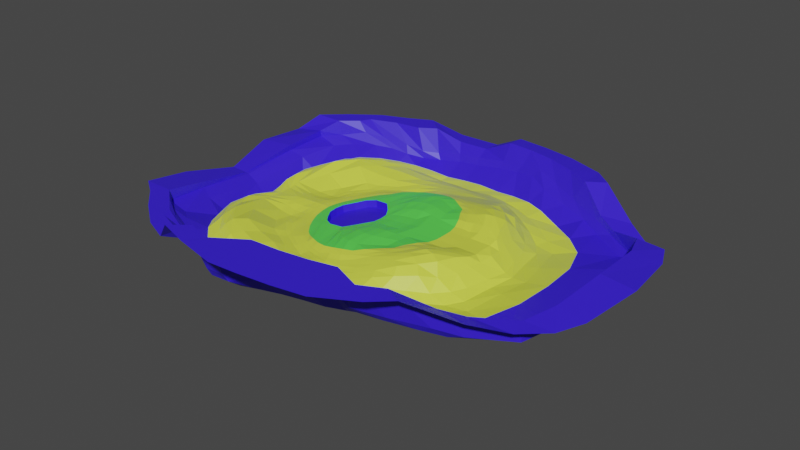 # Source: Crescent_Island.blend  (saved by Blender 2.92.15; exported with 4.5.12 LTS)
import bpy
from mathutils import Matrix  # noqa: F401  (used for matrix-valued properties, if any)

bpy.ops.wm.read_factory_settings(use_empty=True)
scene = bpy.context.scene
scene.name = 'Scene'

# ---- collections
col_collection = bpy.data.collections.new('Collection'); scene.collection.children.link(col_collection)

# ---- materials (node trees are filled in below, after node groups)
mat_grass = bpy.data.materials.new('grass')
mat_grass.use_transparent_shadow = False
mat_sand = bpy.data.materials.new('sand')
mat_sand.use_transparent_shadow = False
mat_rock = bpy.data.materials.new('rock')
mat_rock.use_transparent_shadow = False

# ---- material node trees
mat_grass.use_nodes = True; mat_grass.node_tree.nodes.clear()
_N = mat_grass.node_tree.nodes; _L = mat_grass.node_tree.links
n0 = _N.new('ShaderNodeBsdfPrincipled'); n0.name = 'Principled BSDF'; n0.location = (10, 300)
n0.distribution = 'GGX'
n0.subsurface_method = 'BURLEY'
n0.inputs[0].default_value = (0.1083, 0.8, 0.08766, 1.0)
n0.inputs[3].default_value = 1.45
n0.inputs[27].default_value = (0.0, 0.0, 0.0, 1.0)
n0.inputs[28].default_value = 1.0
n1 = _N.new('ShaderNodeOutputMaterial'); n1.name = 'Material Output'; n1.location = (300, 300)
_L.new(n0.outputs[0], n1.inputs[0])
n1.is_active_output = True
mat_sand.use_nodes = True; mat_sand.node_tree.nodes.clear()
_N = mat_sand.node_tree.nodes; _L = mat_sand.node_tree.links
n0 = _N.new('ShaderNodeBsdfPrincipled'); n0.name = 'Principled BSDF'; n0.location = (10, 300)
n0.distribution = 'GGX'
n0.subsurface_method = 'BURLEY'
n0.inputs[0].default_value = (0.6968, 0.8, 0.06964, 1.0)
n0.inputs[3].default_value = 1.45
n0.inputs[27].default_value = (0.0, 0.0, 0.0, 1.0)
n0.inputs[28].default_value = 1.0
n1 = _N.new('ShaderNodeOutputMaterial'); n1.name = 'Material Output'; n1.location = (300, 300)
_L.new(n0.outputs[0], n1.inputs[0])
n1.is_active_output = True
mat_rock.use_nodes = True; mat_rock.node_tree.nodes.clear()
_N = mat_rock.node_tree.nodes; _L = mat_rock.node_tree.links
n0 = _N.new('ShaderNodeBsdfPrincipled'); n0.name = 'Principled BSDF'; n0.location = (10, 300)
n0.distribution = 'GGX'
n0.subsurface_method = 'BURLEY'
n0.inputs[0].default_value = (0.0379, 0.01383, 0.8, 1.0)
n0.inputs[3].default_value = 1.45
n0.inputs[27].default_value = (0.0, 0.0, 0.0, 1.0)
n0.inputs[28].default_value = 1.0
n1 = _N.new('ShaderNodeOutputMaterial'); n1.name = 'Material Output'; n1.location = (300, 300)
_L.new(n0.outputs[0], n1.inputs[0])
n1.is_active_output = True

# ---- world
world_world = bpy.data.worlds.new('World'); scene.world = world_world
world_world.use_nodes = True; world_world.node_tree.nodes.clear()
_N = world_world.node_tree.nodes; _L = world_world.node_tree.links
n0 = _N.new('ShaderNodeOutputWorld'); n0.name = 'World Output'; n0.location = (300, 300)
n1 = _N.new('ShaderNodeBackground'); n1.name = 'Background'; n1.location = (10, 300)
n1.inputs[0].default_value = (0.05088, 0.05088, 0.05088, 1.0)
_L.new(n1.outputs[0], n0.inputs[0])
n0.is_active_output = True
world_world.color = (0.05088, 0.05088, 0.05088)
world_world.use_sun_shadow = False
world_world.sun_shadow_jitter_overblur = 0.0

# ---- meshes
me_cube_001 = bpy.data.meshes.new('Cube.001')
me_cube_001.from_pydata([(52.95, -4.378, 1.816), (113.5, -181.2, -14.86), (54.91, -114.8, -16.89), (117.3, 30.93, -20.38), (42.7, -124.7, -18.18), (31.16, -131.5, -18.69), (21.03, -136.0, -18.75), (11.03, -138.3, -18.32), (31.05, 103.0, -17.35), (69.03, 93.37, -21.76), (85.63, 76.86, -20.66), (102.1, 56.12, -19.44), (10.61, 12.81, -0.6554), (20.7, 10.73, -0.2937), (31.36, 7.185, 2.375), (44.15, -0.4141, 2.367), (99.41, -198.8, -13.6), (79.91, -215.5, -20.5), (62.28, -231.2, -25.02), (46.28, -232.8, -30.05), (60.13, -14.29, 0.7288), (69.32, -26.42, -0.4507), (75.61, -36.61, -2.975), (77.12, -47.99, -4.573), (77.65, -59.84, -6.719), (77.38, -71.73, -8.957), (73.89, -83.78, -10.95), (68.1, -95.9, -12.69), (60.62, -107.8, -16.1), (127.3, 11.27, -21.02), (133.1, -8.275, -21.03), (136.6, -30.41, -21.23), (138.1, -56.72, -24.36), (144.2, -80.42, -27.39), (145.1, -103.3, -28.76), (140.0, -121.8, -24.0), (133.3, -142.1, -20.85), (124.1, -162.4, -15.94), (10.34, -132.5, -16.8), (9.726, -127.3, -15.99), (8.995, -67.63, -8.112), (10.41, -62.27, -6.702), (12.36, -53.76, -5.245), (13.53, -43.62, -4.053), (13.32, -31.52, -2.696), (13.43, -20.37, -0.6611), (12.73, -6.713, -0.6568), (20.2, -128.1, -16.48), (20.52, -120.5, -15.18), (19.25, -74.11, -8.585), (20.99, -66.47, -7.257), (25.14, -57.14, -3.815), (27.76, -46.46, -1.541), (27.94, -35.03, -0.1419), (26.72, -23.51, -0.5005), (24.46, -11.0, -0.4428), (28.49, -120.6, -15.37), (29.83, -112.8, -13.41), (29.07, -82.9, -10.17), (32.14, -73.05, -7.106), (40.01, -61.28, -2.882), (44.11, -49.66, -1.117), (44.31, -38.41, -0.105), (41.73, -27.49, 0.1528), (37.3, -13.11, 0.2788), (36.11, -113.3, -13.76), (35.39, -103.3, -12.14), (34.47, -88.14, -11.06), (45.15, -77.83, -7.35), (58.1, -63.66, -4.109), (63.84, -51.94, -2.163), (63.63, -41.14, -2.005), (59.44, -30.25, -1.35), (50.3, -14.88, -0.5788), (132.9, 37.3, -17.0), (96.09, -179.0, -7.112), (83.78, -170.1, -8.991), (70.86, -147.7, -18.31), (63.4, -138.5, -20.6), (60.45, -132.6, -20.71), (58.12, -126.1, -19.4), (56.76, -120.7, -17.9), (130.1, -180.2, -17.89), (88.76, 38.41, -12.53), (75.85, 43.1, -0.8316), (68.16, 35.5, 5.297), (62.88, 27.05, 8.014), (58.94, 18.03, 7.228), (56.38, 9.047, 4.926), (54.5, 1.851, 4.007), (113.8, -197.4, -16.08), (74.78, 55.64, -15.19), (62.22, 54.22, -4.769), (53.82, 47.37, 6.011), (49.01, 37.64, 9.028), (46.48, 28.47, 9.301), (44.56, 18.56, 6.373), (43.63, 9.629, 4.78), (94.28, -214.2, -21.27), (59.59, 67.48, -15.96), (43.31, 62.52, -5.876), (34.33, 53.84, 4.537), (31.48, 45.21, 5.334), (31.41, 36.63, 5.55), (31.03, 26.2, 4.49), (30.86, 16.79, 3.15), (72.99, -227.3, -27.93), (45.31, 74.91, -15.55), (27.47, 65.32, -4.727), (21.65, 59.36, 1.731), (20.82, 47.83, 2.389), (20.97, 38.92, 2.609), (20.72, 28.65, -0.1082), (21.65, 19.2, -0.188), (57.03, -232.3, -33.31), (21.42, 80.75, -14.76), (14.52, 67.3, -4.688), (11.03, 59.38, -0.4071), (10.85, 47.01, -0.3611), (11.16, 36.98, -0.5175), (10.62, 28.87, -0.6547), (10.38, 19.58, -0.6551), (41.26, 129.4, -13.21), (23.84, -224.8, -20.23), (12.96, -208.7, -21.64), (9.438, -184.1, -20.42), (11.16, -174.3, -20.36), (12.0, -164.7, -20.26), (11.47, -153.9, -19.05), (10.94, -145.6, -18.41), (79.32, 114.7, -17.25), (36.36, -221.0, -16.47), (20.14, -208.7, -20.69), (18.37, -182.1, -21.96), (20.68, -167.3, -22.73), (21.37, -158.5, -22.2), (22.11, -149.4, -20.3), (22.61, -142.1, -19.25), (100.9, 92.36, -18.32), (54.05, -212.9, -15.18), (26.19, -208.6, -19.28), (29.46, -179.3, -23.51), (30.64, -163.8, -24.17), (30.75, -155.3, -22.86), (30.66, -146.5, -20.64), (30.58, -139.3, -19.4), (118.3, 66.93, -20.09), (74.7, -199.2, -8.257), (57.45, -190.8, -15.09), (50.24, -166.0, -22.53), (47.88, -153.4, -21.54), (45.94, -146.1, -21.13), (43.97, -138.1, -20.32), (43.1, -131.6, -19.19), (141.7, 16.29, -17.19), (102.9, -156.2, -11.15), (89.18, -147.7, -13.97), (76.32, -135.8, -19.85), (70.2, -128.5, -20.79), (67.93, -123.5, -19.99), (65.45, -117.7, -18.51), (63.49, -113.0, -17.03), (145.9, -6.961, -20.0), (109.9, -133.3, -13.61), (93.15, -125.3, -16.38), (87.01, -116.1, -19.29), (81.26, -110.2, -19.72), (78.29, -106.7, -19.15), (75.1, -102.8, -17.83), (72.35, -99.45, -16.15), (147.7, -29.56, -21.8), (116.0, -108.4, -18.37), (104.4, -100.8, -18.05), (96.68, -94.73, -18.65), (91.15, -90.91, -19.75), (87.69, -89.2, -18.67), (83.28, -87.24, -17.15), (79.57, -85.5, -15.17), (151.8, -54.97, -22.9), (120.5, -85.08, -18.62), (110.5, -77.95, -17.11), (102.7, -73.92, -16.28), (97.09, -71.78, -15.72), (92.31, -71.7, -15.32), (88.47, -71.77, -15.12), (84.31, -71.65, -13.64), (154.8, -79.37, -25.89), (121.9, -62.91, -17.13), (112.8, -55.65, -15.0), (105.3, -53.11, -13.89), (99.66, -52.98, -13.27), (94.72, -54.17, -12.36), (89.67, -56.01, -11.26), (84.35, -57.89, -9.289), (158.5, -103.6, -28.88), (119.6, -39.65, -15.32), (111.1, -33.3, -12.63), (105.2, -31.24, -12.0), (100.8, -33.17, -11.46), (95.72, -36.47, -9.88), (89.56, -40.61, -8.679), (83.88, -44.3, -6.301), (154.5, -123.9, -25.37), (115.8, -16.74, -13.29), (107.3, -10.82, -10.23), (99.47, -12.39, -7.673), (93.76, -16.32, -6.226), (88.88, -21.35, -5.768), (84.19, -26.71, -5.172), (80.33, -31.68, -3.952), (149.0, -142.5, -22.55), (110.3, 6.022, -10.1), (98.93, 7.457, -5.45), (90.71, 4.279, -2.71), (84.71, -1.333, -1.546), (80.18, -7.528, -0.9988), (76.42, -13.86, -0.9501), (73.06, -20.09, -0.9835), (140.7, -160.4, -19.69), (100.8, 21.27, -10.92), (88.42, 24.79, -2.323), (80.12, 21.52, 3.352), (74.52, 13.79, 3.94), (70.53, 5.83, 3.83), (67.34, -1.807, 2.708), (64.39, -8.635, 1.752), (144.5, 57.51, -8.622), (148.0, -177.2, -10.54), (139.7, -195.1, -8.746), (124.1, -216.1, -8.081), (111.6, -234.4, -10.89), (70.07, -244.8, -14.07), (56.48, 165.8, -7.28), (95.03, 151.1, -15.46), (121.0, 111.1, -15.52), (133.5, 88.16, -11.35), (155.7, 25.52, -4.673), (152.3, 2.401, 0.07139), (156.8, -20.48, -3.666), (158.9, -44.82, -6.907), (159.7, -74.72, -11.92), (175.9, -99.67, -15.06), (172.8, -125.6, -19.19), (164.7, -143.1, -19.0), (152.9, -158.1, -13.77), (121.6, -2.953, -17.12), (129.0, -48.44, -19.47), (131.9, -71.51, -21.37), (131.9, -94.08, -21.9), (128.3, -116.4, -19.7), (124.2, -140.9, -15.17), (115.6, -161.7, -10.55), (106.0, -180.9, -10.14), (56.11, -227.5, -19.52), (25.83, 87.84, -19.29), (125.9, -24.72, -17.47), (73.87, 71.19, -22.06), (88.07, 54.3, -19.59), (102.6, 34.39, -18.38), (115.4, 15.38, -18.62), (92.49, -199.6, -11.42), (58.33, 82.05, -21.01), (72.29, -215.0, -15.48), (42.14, -231.7, -23.31), (148.4, 66.32, -0.9721), (150.8, -190.9, -1.659), (141.7, -211.3, 2.055), (125.6, -235.2, -2.041), (112.5, -255.3, -4.459), (64.66, -258.1, -7.577), (61.97, 179.9, -6.373), (94.12, 167.2, -10.96), (119.4, 127.3, -9.903), (132.0, 102.6, -5.062), (161.1, 36.87, 3.04), (155.0, 10.21, 7.797), (160.0, -16.15, 3.885), (162.8, -42.36, 0.8848), (163.8, -75.42, -4.537), (179.5, -102.7, -7.411), (175.1, -129.8, -12.28), (164.7, -144.8, -10.78), (157.1, -162.6, -4.602), (154.4, 74.21, 32.91), (153.4, -213.8, 7.333), (141.8, -220.3, 7.382), (125.9, -239.5, 7.309), (112.3, -256.0, 7.245), (64.54, -258.2, -1.317), (61.85, 179.7, 14.95), (94.0, 168.0, 10.44), (119.0, 130.2, 11.22), (131.7, 107.4, 15.96), (167.0, 49.09, 32.98), (154.2, 18.27, 33.04), (160.8, -10.88, 33.01), (164.8, -41.15, 32.91), (166.7, -74.92, 32.8), (189.6, -109.8, 32.71), (180.9, -137.0, 32.62), (169.0, -155.1, 7.114), (164.5, -183.8, 7.315), (9.667, -126.4, -23.8), (8.851, -66.62, -15.62), (20.48, -119.5, -22.96), (19.29, -73.07, -16.36), (29.82, -111.8, -21.19), (29.11, -81.86, -17.94), (35.4, -102.3, -19.91), (34.51, -87.1, -18.84), (165.2, 93.66, 33.43), (157.8, -231.9, 7.017), (148.6, -244.5, 6.965), (125.9, -269.7, 6.96), (111.7, -290.5, 6.889), (58.1, -294.7, -2.401), (64.53, 209.9, 10.75), (92.25, 197.5, 9.65), (114.3, 172.2, 9.091), (136.5, 139.6, 15.91), (184.1, 72.63, 33.22), (207.0, 31.38, 33.25), (213.1, -3.882, 33.26), (217.0, -40.21, 33.21), (219.1, -72.94, 33.16), (208.2, -121.0, 33.08), (197.3, -156.3, 33.08), (183.8, -182.9, 7.018), (171.8, -212.5, 7.063), (-52.95, -4.378, 1.816), (-113.5, -181.2, -14.86), (-54.91, -114.8, -16.89), (-117.3, 30.93, -20.38), (-42.7, -124.7, -18.18), (-31.16, -131.5, -18.69), (-21.03, -136.0, -18.75), (-11.03, -138.3, -18.32), (0.0, -139.1, -17.82), (0.0, 108.3, -17.42), (-31.05, 103.0, -17.35), (-69.03, 93.37, -21.76), (-85.63, 76.86, -20.66), (-102.1, 56.12, -19.44), (0.0, 12.96, -0.656), (-10.61, 12.81, -0.6554), (-20.7, 10.73, -0.2937), (-31.36, 7.185, 2.375), (-44.15, -0.4141, 2.367), (-99.41, -198.8, -13.6), (-79.91, -215.5, -20.5), (-62.28, -231.2, -25.02), (-46.28, -232.8, -30.05), (0.0, -228.0, -35.74), (-60.13, -14.29, 0.7288), (-69.32, -26.42, -0.4507), (-75.61, -36.61, -2.975), (-77.12, -47.99, -4.573), (-77.65, -59.84, -6.719), (-77.38, -71.73, -8.957), (-73.89, -83.78, -10.95), (-68.1, -95.9, -12.69), (-60.62, -107.8, -16.1), (-127.3, 11.27, -21.02), (-133.1, -8.275, -21.03), (-136.6, -30.41, -21.23), (-138.1, -56.72, -24.36), (-144.2, -80.42, -27.39), (-145.1, -103.3, -28.76), (-140.0, -121.8, -24.0), (-133.3, -142.1, -20.85), (-124.1, -162.4, -15.94), (0.0, -134.4, -16.7), (0.0, -128.2, -15.88), (0.0, -66.59, -7.992), (0.0, -60.58, -6.803), (0.0, -51.46, -5.235), (0.0, -40.92, -4.263), (0.0, -29.51, -2.978), (0.0, -17.35, -0.6616), (0.0, -5.002, -0.6573), (-10.34, -132.5, -16.8), (-9.726, -127.3, -15.99), (-8.995, -67.63, -8.112), (-10.41, -62.27, -6.702), (-12.36, -53.76, -5.245), (-13.53, -43.62, -4.053), (-13.32, -31.52, -2.696), (-13.43, -20.37, -0.6611), (-12.73, -6.713, -0.6568), (-20.2, -128.1, -16.48), (-20.52, -120.5, -15.18), (-19.25, -74.11, -8.585), (-20.99, -66.47, -7.257), (-25.14, -57.14, -3.815), (-27.76, -46.46, -1.541), (-27.94, -35.03, -0.1419), (-26.72, -23.51, -0.5005), (-24.46, -11.0, -0.4428), (-28.49, -120.6, -15.37), (-29.83, -112.8, -13.41), (-29.07, -82.9, -10.17), (-32.14, -73.05, -7.106), (-40.01, -61.28, -2.882), (-44.11, -49.66, -1.117), (-44.31, -38.41, -0.105), (-41.73, -27.49, 0.1528), (-37.3, -13.11, 0.2788), (-36.11, -113.3, -13.76), (-35.39, -103.3, -12.14), (-34.47, -88.14, -11.06), (-45.15, -77.83, -7.35), (-58.1, -63.66, -4.109), (-63.84, -51.94, -2.163), (-63.63, -41.14, -2.005), (-59.44, -30.25, -1.35), (-50.3, -14.88, -0.5788), (-132.9, 37.3, -17.0), (-96.09, -179.0, -7.112), (-83.78, -170.1, -8.991), (-70.86, -147.7, -18.31), (-63.4, -138.5, -20.6), (-60.45, -132.6, -20.71), (-58.12, -126.1, -19.4), (-56.76, -120.7, -17.9), (-130.1, -180.2, -17.89), (-88.76, 38.41, -12.53), (-75.85, 43.1, -0.8316), (-68.16, 35.5, 5.297), (-62.88, 27.05, 8.014), (-58.94, 18.03, 7.228), (-56.38, 9.047, 4.926), (-54.5, 1.851, 4.007), (-113.8, -197.4, -16.08), (-74.78, 55.64, -15.19), (-62.22, 54.22, -4.769), (-53.82, 47.37, 6.011), (-49.01, 37.64, 9.028), (-46.48, 28.47, 9.301), (-44.56, 18.56, 6.373), (-43.63, 9.629, 4.78), (-94.28, -214.2, -21.27), (-59.59, 67.48, -15.96), (-43.31, 62.52, -5.876), (-34.33, 53.84, 4.537), (-31.48, 45.21, 5.334), (-31.41, 36.63, 5.55), (-31.03, 26.2, 4.49), (-30.86, 16.79, 3.15), (-72.99, -227.3, -27.93), (-45.31, 74.91, -15.55), (-27.47, 65.32, -4.727), (-21.65, 59.36, 1.731), (-20.82, 47.83, 2.389), (-20.97, 38.92, 2.609), (-20.72, 28.65, -0.1082), (-21.65, 19.2, -0.188), (-57.03, -232.3, -33.31), (-21.42, 80.75, -14.76), (-14.52, 67.3, -4.688), (-11.03, 59.38, -0.4071), (-10.85, 47.01, -0.3611), (-11.16, 36.98, -0.5175), (-10.62, 28.87, -0.6547), (-10.38, 19.58, -0.6551), (0.0, -228.1, -41.66), (0.0, 85.55, -15.53), (0.0, 68.7, -3.226), (0.0, 58.67, -0.4711), (0.0, 45.66, -0.4545), (0.0, 36.41, -0.5241), (0.0, 27.93, -0.5245), (0.0, 19.84, -0.5252), (0.0, 132.6, -12.05), (0.0, -219.1, -24.32), (0.0, -208.6, -22.01), (-1.993e-07, -183.9, -19.47), (-3.391e-07, -173.7, -18.83), (-3.391e-07, -166.3, -18.48), (-3.391e-07, -155.7, -17.9), (0.0, -147.8, -17.65), (-41.26, 129.4, -13.21), (-23.84, -224.8, -20.23), (-12.96, -208.7, -21.64), (-9.438, -184.1, -20.42), (-11.16, -174.3, -20.36), (-12.0, -164.7, -20.26), (-11.47, -153.9, -19.05), (-10.94, -145.6, -18.41), (-79.32, 114.7, -17.25), (-36.36, -221.0, -16.47), (-20.14, -208.7, -20.69), (-18.37, -182.1, -21.96), (-20.68, -167.3, -22.73), (-21.37, -158.5, -22.2), (-22.11, -149.4, -20.3), (-22.61, -142.1, -19.25), (-100.9, 92.36, -18.32), (-54.05, -212.9, -15.18), (-26.19, -208.6, -19.28), (-29.46, -179.3, -23.51), (-30.64, -163.8, -24.17), (-30.75, -155.3, -22.86), (-30.66, -146.5, -20.64), (-30.58, -139.3, -19.4), (-118.3, 66.93, -20.09), (-74.7, -199.2, -8.257), (-57.45, -190.8, -15.09), (-50.24, -166.0, -22.53), (-47.88, -153.4, -21.54), (-45.94, -146.1, -21.13), (-43.97, -138.1, -20.32), (-43.1, -131.6, -19.19), (-141.7, 16.29, -17.19), (-102.9, -156.2, -11.15), (-89.18, -147.7, -13.97), (-76.32, -135.8, -19.85), (-70.2, -128.5, -20.79), (-67.93, -123.5, -19.99), (-65.45, -117.7, -18.51), (-63.49, -113.0, -17.03), (-148.3, -6.961, -20.0), (-109.9, -133.3, -13.61), (-93.15, -125.3, -16.38), (-87.01, -116.1, -19.29), (-81.26, -110.2, -19.72), (-78.29, -106.7, -19.15), (-75.1, -102.8, -17.83), (-72.35, -99.45, -16.15), (-150.1, -29.56, -21.8), (-116.0, -108.4, -18.37), (-104.4, -100.8, -18.05), (-96.68, -94.73, -18.65), (-91.15, -90.91, -19.75), (-87.69, -89.2, -18.67), (-83.28, -87.24, -17.15), (-79.57, -85.5, -15.17), (-154.2, -54.97, -22.9), (-120.5, -85.08, -18.62), (-110.5, -77.95, -17.11), (-102.7, -73.92, -16.28), (-97.09, -71.78, -15.72), (-92.31, -71.7, -15.32), (-88.47, -71.77, -15.12), (-84.31, -71.65, -13.64), (-157.2, -79.37, -25.89), (-121.9, -62.91, -17.13), (-112.8, -55.65, -15.0), (-105.3, -53.11, -13.89), (-99.66, -52.98, -13.27), (-94.72, -54.17, -12.36), (-89.67, -56.01, -11.26), (-84.35, -57.89, -9.289), (-158.5, -103.6, -28.88), (-119.6, -39.65, -15.32), (-111.1, -33.3, -12.63), (-105.2, -31.24, -12.0), (-100.8, -33.17, -11.46), (-95.72, -36.47, -9.88), (-89.56, -40.61, -8.679), (-83.88, -44.3, -6.301), (-154.5, -123.9, -25.37), (-115.8, -16.74, -13.29), (-107.3, -10.82, -10.23), (-99.47, -12.39, -7.673), (-93.76, -16.32, -6.226), (-88.88, -21.35, -5.768), (-84.19, -26.71, -5.172), (-80.33, -31.68, -3.952), (-149.0, -142.5, -22.55), (-110.3, 6.022, -10.1), (-98.93, 7.457, -5.45), (-90.71, 4.279, -2.71), (-84.71, -1.333, -1.546), (-80.18, -7.528, -0.9988), (-76.42, -13.86, -0.9501), (-73.06, -20.09, -0.9835), (-140.7, -160.4, -19.69), (-100.8, 21.27, -10.92), (-88.42, 24.79, -2.323), (-80.12, 21.52, 3.352), (-74.52, 13.79, 3.94), (-70.53, 5.83, 3.83), (-67.34, -1.807, 2.708), (-64.39, -8.635, 1.752), (-144.5, 57.51, -8.622), (-148.0, -177.2, -10.54), (-139.7, -195.1, -8.746), (-124.1, -216.1, -8.081), (-111.6, -234.4, -10.89), (-70.07, -244.8, -14.07), (0.0, -246.8, -22.43), (0.0, 168.4, -6.568), (-56.48, 165.8, -7.28), (-95.03, 151.1, -15.46), (-121.0, 111.1, -15.52), (-133.5, 88.16, -11.35), (-155.7, 25.52, -4.673), (-167.9, 2.401, 0.07139), (-172.4, -20.48, -3.666), (-174.5, -44.82, -6.907), (-175.3, -74.72, -11.92), (-175.9, -99.67, -15.06), (-172.8, -125.6, -19.19), (-164.7, -143.1, -19.0), (-152.9, -158.1, -13.77), (-121.6, -2.953, -17.12), (-129.0, -48.44, -19.47), (-131.9, -71.51, -21.37), (-131.9, -94.08, -21.9), (-128.3, -116.4, -19.7), (-124.2, -140.9, -15.17), (-115.6, -161.7, -10.55), (-106.0, -180.9, -10.14), (-56.11, -227.5, -19.52), (0.0, -225.4, -28.22), (-25.83, 87.84, -19.29), (-125.9, -24.72, -17.47), (-73.87, 71.19, -22.06), (-88.07, 54.3, -19.59), (-102.6, 34.39, -18.38), (-115.4, 15.38, -18.62), (-92.49, -199.6, -11.42), (0.0, 93.32, -17.85), (-58.33, 82.05, -21.01), (-72.29, -215.0, -15.48), (-42.14, -231.7, -23.31), (-148.4, 66.32, -0.9721), (-150.8, -190.9, -1.659), (-141.7, -211.3, 2.055), (-125.6, -235.2, -2.041), (-112.5, -255.3, -4.459), (-64.66, -258.1, -7.577), (0.0, -259.3, -14.9), (0.0, 183.6, -2.785), (-61.97, 179.9, -6.373), (-94.12, 167.2, -10.96), (-119.4, 127.3, -9.903), (-132.0, 102.6, -5.062), (-161.1, 36.87, 3.04), (-170.6, 10.21, 7.797), (-175.6, -16.15, 3.885), (-178.4, -42.36, 0.8848), (-179.4, -75.42, -4.537), (-179.5, -102.7, -7.411), (-175.1, -129.8, -12.28), (-164.7, -144.8, -10.78), (-157.1, -162.6, -4.602), (-154.4, 74.21, 19.49), (-153.4, -213.8, 14.19), (-141.8, -220.3, 14.21), (-125.9, -239.5, 14.19), (-112.3, -256.0, 1.807), (-64.54, -258.2, -1.317), (0.0, -263.3, -14.35), (0.0, 183.5, 19.16), (-61.85, 179.7, 14.95), (-94.0, 168.0, 10.44), (-119.0, 130.2, -4.299), (-131.7, 107.4, 0.4489), (-167.0, 49.09, 20.05), (-177.9, 18.27, 20.63), (-184.5, -10.88, 20.37), (-188.5, -41.15, 19.51), (-190.4, -74.92, 2.766), (-189.6, -109.8, 2.329), (-180.9, -137.0, 14.08), (-169.0, -155.1, 14.12), (-164.5, -183.8, 14.19), (0.0, -127.2, -23.71), (0.0, -65.77, -15.57), (-9.667, -126.4, -23.8), (-8.851, -66.62, -15.62), (-20.48, -119.5, -22.96), (-19.29, -73.07, -16.36), (-29.82, -111.8, -21.19), (-29.11, -81.86, -17.94), (-35.4, -102.3, -19.91), (-34.51, -87.1, -18.84), (-165.2, 93.66, 20.21), (-157.9, -231.9, 14.15), (-148.7, -244.5, 14.14), (-126.0, -269.7, 14.14), (-111.8, -290.5, -4.322), (-58.14, -294.7, -2.401), (-0.02185, -283.5, -13.62), (-0.02185, 219.3, 15.49), (-64.58, 209.9, 10.75), (-92.3, 197.5, 9.65), (-114.4, 172.2, -6.785), (-136.6, 139.6, 0.03219), (-184.1, 72.63, 18.42), (-197.4, 31.38, 18.69), (-203.5, -3.882, 18.73), (-207.4, -40.21, 18.35), (-209.5, -72.94, 2.09), (-208.3, -121.0, 1.671), (-197.3, -156.3, 14.1), (-183.8, -182.9, 14.15), (-171.8, -212.5, 14.17)], [], [(146, 11, 3, 74), (218, 37, 1, 82), (73, 20, 0, 15), (379, 46, 12, 343), (46, 55, 13, 12), (55, 64, 14, 13), (64, 73, 15, 14), (82, 1, 16, 90), (90, 16, 17, 98), (98, 17, 18, 106), (106, 18, 19, 114), (114, 19, 352, 464), (472, 338, 8, 122), (122, 8, 9, 130), (130, 9, 10, 138), (138, 10, 11, 146), (5, 4, 65, 56), (56, 65, 66, 57), (58, 49, 305, 307), (58, 67, 68, 59), (59, 68, 69, 60), (60, 69, 70, 61), (61, 70, 71, 62), (62, 71, 72, 63), (63, 72, 73, 64), (6, 5, 56, 47), (47, 56, 57, 48), (48, 57, 306, 304), (49, 58, 59, 50), (50, 59, 60, 51), (51, 60, 61, 52), (52, 61, 62, 53), (53, 62, 63, 54), (54, 63, 64, 55), (7, 6, 47, 38), (38, 47, 48, 39), (66, 67, 309, 308), (40, 49, 50, 41), (41, 50, 51, 42), (42, 51, 52, 43), (43, 52, 53, 44), (44, 53, 54, 45), (45, 54, 55, 46), (337, 7, 38, 371), (371, 38, 39, 372), (49, 40, 303, 305), (373, 40, 41, 374), (374, 41, 42, 375), (375, 42, 43, 376), (376, 43, 44, 377), (377, 44, 45, 378), (378, 45, 46, 379), (4, 2, 28, 65), (65, 28, 27, 66), (66, 27, 26, 67), (67, 26, 25, 68), (68, 25, 24, 69), (69, 24, 23, 70), (70, 23, 22, 71), (71, 22, 21, 72), (72, 21, 20, 73), (74, 3, 29, 154), (154, 29, 30, 162), (162, 30, 31, 170), (170, 31, 32, 178), (178, 32, 33, 186), (186, 33, 34, 194), (194, 34, 35, 202), (202, 35, 36, 210), (210, 36, 37, 218), (21, 217, 225, 20), (217, 216, 224, 225), (216, 215, 223, 224), (215, 214, 222, 223), (214, 213, 221, 222), (213, 212, 220, 221), (212, 211, 219, 220), (245, 30, 29, 259), (22, 209, 217, 21), (209, 208, 216, 217), (208, 207, 215, 216), (207, 206, 214, 215), (206, 205, 213, 214), (205, 204, 212, 213), (204, 203, 211, 212), (255, 31, 30, 245), (23, 201, 209, 22), (201, 200, 208, 209), (200, 199, 207, 208), (199, 198, 206, 207), (198, 197, 205, 206), (197, 196, 204, 205), (196, 195, 203, 204), (246, 32, 31, 255), (24, 193, 201, 23), (193, 192, 200, 201), (192, 191, 199, 200), (191, 190, 198, 199), (190, 189, 197, 198), (189, 188, 196, 197), (188, 187, 195, 196), (247, 33, 32, 246), (25, 185, 193, 24), (185, 184, 192, 193), (184, 183, 191, 192), (183, 182, 190, 191), (182, 181, 189, 190), (181, 180, 188, 189), (180, 179, 187, 188), (248, 34, 33, 247), (26, 177, 185, 25), (177, 176, 184, 185), (176, 175, 183, 184), (175, 174, 182, 183), (174, 173, 181, 182), (173, 172, 180, 181), (172, 171, 179, 180), (249, 35, 34, 248), (27, 169, 177, 26), (169, 168, 176, 177), (168, 167, 175, 176), (167, 166, 174, 175), (166, 165, 173, 174), (165, 164, 172, 173), (164, 163, 171, 172), (250, 36, 35, 249), (28, 161, 169, 27), (161, 160, 168, 169), (160, 159, 167, 168), (159, 158, 166, 167), (158, 157, 165, 166), (157, 156, 164, 165), (156, 155, 163, 164), (251, 37, 36, 250), (2, 81, 161, 28), (81, 80, 160, 161), (80, 79, 159, 160), (79, 78, 158, 159), (78, 77, 157, 158), (77, 76, 156, 157), (76, 75, 155, 156), (252, 1, 37, 251), (5, 145, 153, 4), (145, 144, 152, 153), (144, 143, 151, 152), (143, 142, 150, 151), (142, 141, 149, 150), (141, 140, 148, 149), (140, 139, 147, 148), (262, 17, 16, 260), (6, 137, 145, 5), (137, 136, 144, 145), (136, 135, 143, 144), (135, 134, 142, 143), (134, 133, 141, 142), (133, 132, 140, 141), (132, 131, 139, 140), (253, 18, 17, 262), (7, 129, 137, 6), (129, 128, 136, 137), (128, 127, 135, 136), (127, 126, 134, 135), (126, 125, 133, 134), (125, 124, 132, 133), (124, 123, 131, 132), (263, 19, 18, 253), (337, 479, 129, 7), (479, 478, 128, 129), (478, 477, 127, 128), (477, 476, 126, 127), (476, 475, 125, 126), (475, 474, 124, 125), (474, 473, 123, 124), (614, 352, 19, 263), (12, 121, 471, 343), (121, 120, 470, 471), (120, 119, 469, 470), (119, 118, 468, 469), (118, 117, 467, 468), (117, 116, 466, 467), (116, 115, 465, 466), (254, 8, 338, 622), (13, 113, 121, 12), (113, 112, 120, 121), (112, 111, 119, 120), (111, 110, 118, 119), (110, 109, 117, 118), (109, 108, 116, 117), (108, 107, 115, 116), (261, 9, 8, 254), (14, 105, 113, 13), (105, 104, 112, 113), (104, 103, 111, 112), (103, 102, 110, 111), (102, 101, 109, 110), (101, 100, 108, 109), (100, 99, 107, 108), (256, 10, 9, 261), (15, 97, 105, 14), (97, 96, 104, 105), (96, 95, 103, 104), (95, 94, 102, 103), (94, 93, 101, 102), (93, 92, 100, 101), (92, 91, 99, 100), (257, 11, 10, 256), (0, 89, 97, 15), (89, 88, 96, 97), (88, 87, 95, 96), (87, 86, 94, 95), (86, 85, 93, 94), (85, 84, 92, 93), (84, 83, 91, 92), (258, 3, 11, 257), (20, 225, 89, 0), (225, 224, 88, 89), (224, 223, 87, 88), (223, 222, 86, 87), (222, 221, 85, 86), (221, 220, 84, 85), (220, 219, 83, 84), (259, 29, 3, 258), (4, 153, 81, 2), (153, 152, 80, 81), (152, 151, 79, 80), (151, 150, 78, 79), (150, 149, 77, 78), (149, 148, 76, 77), (148, 147, 75, 76), (260, 16, 1, 252), (138, 146, 235, 234), (146, 74, 226, 235), (178, 186, 240, 239), (98, 106, 230, 229), (130, 138, 234, 233), (170, 178, 239, 238), (122, 130, 233, 232), (210, 218, 244, 243), (90, 98, 229, 228), (202, 210, 243, 242), (162, 170, 238, 237), (472, 122, 232, 591), (82, 90, 228, 227), (194, 202, 242, 241), (154, 162, 237, 236), (114, 464, 590, 231), (218, 82, 227, 244), (186, 194, 241, 240), (74, 154, 236, 226), (106, 114, 231, 230), (147, 260, 252, 75), (219, 259, 258, 83), (83, 258, 257, 91), (91, 257, 256, 99), (99, 256, 261, 107), (107, 261, 254, 115), (115, 254, 622, 465), (473, 614, 263, 123), (123, 263, 253, 131), (131, 253, 262, 139), (139, 262, 260, 147), (75, 252, 251, 155), (155, 251, 250, 163), (163, 250, 249, 171), (171, 249, 248, 179), (179, 248, 247, 187), (187, 247, 246, 195), (195, 246, 255, 203), (203, 255, 245, 211), (211, 245, 259, 219), (227, 228, 266, 265), (233, 234, 272, 271), (240, 241, 279, 278), (244, 227, 265, 282), (232, 233, 271, 270), (239, 240, 278, 277), (235, 226, 264, 273), (591, 232, 270, 633), (238, 239, 277, 276), (231, 590, 632, 269), (237, 238, 276, 275), (230, 231, 269, 268), (236, 237, 275, 274), (243, 244, 282, 281), (229, 230, 268, 267), (226, 236, 274, 264), (242, 243, 281, 280), (228, 229, 267, 266), (234, 235, 273, 272), (241, 242, 280, 279), (272, 273, 292, 291), (279, 280, 299, 298), (265, 266, 285, 284), (271, 272, 291, 290), (278, 279, 298, 297), (282, 265, 284, 301), (270, 271, 290, 289), (277, 278, 297, 296), (273, 264, 283, 292), (633, 270, 289, 654), (276, 277, 296, 295), (269, 632, 653, 288), (275, 276, 295, 294), (268, 269, 288, 287), (274, 275, 294, 293), (281, 282, 301, 300), (267, 268, 287, 286), (264, 274, 293, 283), (280, 281, 300, 299), (266, 267, 286, 285), (306, 308, 309, 307), (304, 306, 307, 305), (302, 304, 305, 303), (668, 302, 303, 669), (372, 39, 302, 668), (57, 66, 308, 306), (40, 373, 669, 303), (67, 58, 307, 309), (39, 48, 304, 302), (299, 300, 327, 326), (285, 286, 313, 312), (291, 292, 319, 318), (298, 299, 326, 325), (284, 285, 312, 311), (290, 291, 318, 317), (297, 298, 325, 324), (301, 284, 311, 328), (289, 290, 317, 316), (296, 297, 324, 323), (292, 283, 310, 319), (654, 289, 316, 685), (295, 296, 323, 322), (288, 653, 684, 315), (294, 295, 322, 321), (287, 288, 315, 314), (293, 294, 321, 320), (300, 301, 328, 327), (286, 287, 314, 313), (283, 293, 320, 310), (504, 416, 332, 342), (576, 424, 330, 370), (415, 347, 329, 353), (379, 343, 344, 388), (388, 344, 345, 397), (397, 345, 346, 406), (406, 346, 347, 415), (424, 432, 348, 330), (432, 440, 349, 348), (440, 448, 350, 349), (448, 456, 351, 350), (456, 464, 352, 351), (472, 480, 339, 338), (480, 488, 340, 339), (488, 496, 341, 340), (496, 504, 342, 341), (334, 398, 407, 333), (398, 399, 408, 407), (400, 675, 673, 391), (400, 401, 410, 409), (401, 402, 411, 410), (402, 403, 412, 411), (403, 404, 413, 412), (404, 405, 414, 413), (405, 406, 415, 414), (335, 389, 398, 334), (389, 390, 399, 398), (390, 672, 674, 399), (391, 392, 401, 400), (392, 393, 402, 401), (393, 394, 403, 402), (394, 395, 404, 403), (395, 396, 405, 404), (396, 397, 406, 405), (336, 380, 389, 335), (380, 381, 390, 389), (408, 676, 677, 409), (382, 383, 392, 391), (383, 384, 393, 392), (384, 385, 394, 393), (385, 386, 395, 394), (386, 387, 396, 395), (387, 388, 397, 396), (337, 371, 380, 336), (371, 372, 381, 380), (391, 673, 671, 382), (373, 374, 383, 382), (374, 375, 384, 383), (375, 376, 385, 384), (376, 377, 386, 385), (377, 378, 387, 386), (378, 379, 388, 387), (333, 407, 361, 331), (407, 408, 360, 361), (408, 409, 359, 360), (409, 410, 358, 359), (410, 411, 357, 358), (411, 412, 356, 357), (412, 413, 355, 356), (413, 414, 354, 355), (414, 415, 353, 354), (416, 512, 362, 332), (512, 520, 363, 362), (520, 528, 364, 363), (528, 536, 365, 364), (536, 544, 366, 365), (544, 552, 367, 366), (552, 560, 368, 367), (560, 568, 369, 368), (568, 576, 370, 369), (354, 353, 583, 575), (575, 583, 582, 574), (574, 582, 581, 573), (573, 581, 580, 572), (572, 580, 579, 571), (571, 579, 578, 570), (570, 578, 577, 569), (605, 620, 362, 363), (355, 354, 575, 567), (567, 575, 574, 566), (566, 574, 573, 565), (565, 573, 572, 564), (564, 572, 571, 563), (563, 571, 570, 562), (562, 570, 569, 561), (616, 605, 363, 364), (356, 355, 567, 559), (559, 567, 566, 558), (558, 566, 565, 557), (557, 565, 564, 556), (556, 564, 563, 555), (555, 563, 562, 554), (554, 562, 561, 553), (606, 616, 364, 365), (357, 356, 559, 551), (551, 559, 558, 550), (550, 558, 557, 549), (549, 557, 556, 548), (548, 556, 555, 547), (547, 555, 554, 546), (546, 554, 553, 545), (607, 606, 365, 366), (358, 357, 551, 543), (543, 551, 550, 542), (542, 550, 549, 541), (541, 549, 548, 540), (540, 548, 547, 539), (539, 547, 546, 538), (538, 546, 545, 537), (608, 607, 366, 367), (359, 358, 543, 535), (535, 543, 542, 534), (534, 542, 541, 533), (533, 541, 540, 532), (532, 540, 539, 531), (531, 539, 538, 530), (530, 538, 537, 529), (609, 608, 367, 368), (360, 359, 535, 527), (527, 535, 534, 526), (526, 534, 533, 525), (525, 533, 532, 524), (524, 532, 531, 523), (523, 531, 530, 522), (522, 530, 529, 521), (610, 609, 368, 369), (361, 360, 527, 519), (519, 527, 526, 518), (518, 526, 525, 517), (517, 525, 524, 516), (516, 524, 523, 515), (515, 523, 522, 514), (514, 522, 521, 513), (611, 610, 369, 370), (331, 361, 519, 423), (423, 519, 518, 422), (422, 518, 517, 421), (421, 517, 516, 420), (420, 516, 515, 419), (419, 515, 514, 418), (418, 514, 513, 417), (612, 611, 370, 330), (334, 333, 511, 503), (503, 511, 510, 502), (502, 510, 509, 501), (501, 509, 508, 500), (500, 508, 507, 499), (499, 507, 506, 498), (498, 506, 505, 497), (624, 621, 348, 349), (335, 334, 503, 495), (495, 503, 502, 494), (494, 502, 501, 493), (493, 501, 500, 492), (492, 500, 499, 491), (491, 499, 498, 490), (490, 498, 497, 489), (613, 624, 349, 350), (336, 335, 495, 487), (487, 495, 494, 486), (486, 494, 493, 485), (485, 493, 492, 484), (484, 492, 491, 483), (483, 491, 490, 482), (482, 490, 489, 481), (625, 613, 350, 351), (337, 336, 487, 479), (479, 487, 486, 478), (478, 486, 485, 477), (477, 485, 484, 476), (476, 484, 483, 475), (475, 483, 482, 474), (474, 482, 481, 473), (614, 625, 351, 352), (344, 343, 471, 463), (463, 471, 470, 462), (462, 470, 469, 461), (461, 469, 468, 460), (460, 468, 467, 459), (459, 467, 466, 458), (458, 466, 465, 457), (615, 622, 338, 339), (345, 344, 463, 455), (455, 463, 462, 454), (454, 462, 461, 453), (453, 461, 460, 452), (452, 460, 459, 451), (451, 459, 458, 450), (450, 458, 457, 449), (623, 615, 339, 340), (346, 345, 455, 447), (447, 455, 454, 446), (446, 454, 453, 445), (445, 453, 452, 444), (444, 452, 451, 443), (443, 451, 450, 442), (442, 450, 449, 441), (617, 623, 340, 341), (347, 346, 447, 439), (439, 447, 446, 438), (438, 446, 445, 437), (437, 445, 444, 436), (436, 444, 443, 435), (435, 443, 442, 434), (434, 442, 441, 433), (618, 617, 341, 342), (329, 347, 439, 431), (431, 439, 438, 430), (430, 438, 437, 429), (429, 437, 436, 428), (428, 436, 435, 427), (427, 435, 434, 426), (426, 434, 433, 425), (619, 618, 342, 332), (353, 329, 431, 583), (583, 431, 430, 582), (582, 430, 429, 581), (581, 429, 428, 580), (580, 428, 427, 579), (579, 427, 426, 578), (578, 426, 425, 577), (620, 619, 332, 362), (333, 331, 423, 511), (511, 423, 422, 510), (510, 422, 421, 509), (509, 421, 420, 508), (508, 420, 419, 507), (507, 419, 418, 506), (506, 418, 417, 505), (621, 612, 330, 348), (496, 594, 595, 504), (504, 595, 584, 416), (536, 599, 600, 544), (440, 587, 588, 448), (488, 593, 594, 496), (528, 598, 599, 536), (480, 592, 593, 488), (568, 603, 604, 576), (432, 586, 587, 440), (560, 602, 603, 568), (520, 597, 598, 528), (472, 591, 592, 480), (424, 585, 586, 432), (552, 601, 602, 560), (512, 596, 597, 520), (456, 589, 590, 464), (576, 604, 585, 424), (544, 600, 601, 552), (416, 584, 596, 512), (448, 588, 589, 456), (505, 417, 612, 621), (577, 425, 619, 620), (425, 433, 618, 619), (433, 441, 617, 618), (441, 449, 623, 617), (449, 457, 615, 623), (457, 465, 622, 615), (473, 481, 625, 614), (481, 489, 613, 625), (489, 497, 624, 613), (497, 505, 621, 624), (417, 513, 611, 612), (513, 521, 610, 611), (521, 529, 609, 610), (529, 537, 608, 609), (537, 545, 607, 608), (545, 553, 606, 607), (553, 561, 616, 606), (561, 569, 605, 616), (569, 577, 620, 605), (585, 627, 628, 586), (593, 635, 636, 594), (600, 642, 643, 601), (604, 646, 627, 585), (592, 634, 635, 593), (599, 641, 642, 600), (595, 637, 626, 584), (591, 633, 634, 592), (598, 640, 641, 599), (589, 631, 632, 590), (597, 639, 640, 598), (588, 630, 631, 589), (596, 638, 639, 597), (603, 645, 646, 604), (587, 629, 630, 588), (584, 626, 638, 596), (602, 644, 645, 603), (586, 628, 629, 587), (594, 636, 637, 595), (601, 643, 644, 602), (636, 657, 658, 637), (643, 664, 665, 644), (627, 648, 649, 628), (635, 656, 657, 636), (642, 663, 664, 643), (646, 667, 648, 627), (634, 655, 656, 635), (641, 662, 663, 642), (637, 658, 647, 626), (633, 654, 655, 634), (640, 661, 662, 641), (631, 652, 653, 632), (639, 660, 661, 640), (630, 651, 652, 631), (638, 659, 660, 639), (645, 666, 667, 646), (629, 650, 651, 630), (626, 647, 659, 638), (644, 665, 666, 645), (628, 649, 650, 629), (674, 675, 677, 676), (672, 673, 675, 674), (670, 671, 673, 672), (668, 669, 671, 670), (372, 668, 670, 381), (399, 674, 676, 408), (382, 671, 669, 373), (409, 677, 675, 400), (381, 670, 672, 390), (665, 696, 697, 666), (649, 680, 681, 650), (657, 688, 689, 658), (664, 695, 696, 665), (648, 679, 680, 649), (656, 687, 688, 657), (663, 694, 695, 664), (667, 698, 679, 648), (655, 686, 687, 656), (662, 693, 694, 663), (658, 689, 678, 647), (654, 685, 686, 655), (661, 692, 693, 662), (652, 683, 684, 653), (660, 691, 692, 661), (651, 682, 683, 652), (659, 690, 691, 660), (666, 697, 698, 667), (650, 681, 682, 651), (647, 678, 690, 659)])
me_cube_001.polygons.foreach_set('material_index', [1, 1, 0, 0, 0, 0, 0, 1, 1, 1, 1, 1, 1, 1, 1, 1, 0, 0, 2, 0, 0, 0, 0, 0, 0, 0, 0, 2, 0, 0, 0, 0, 0, 0, 0, 0, 2, 0, 0, 0, 0, 0, 0, 0, 0, 2, 0, 0, 0, 0, 0, 0, 0, 0, 0, 0, 0, 0, 0, 0, 0, 1, 1, 1, 1, 1, 1, 1, 1, 1, 1, 1, 1, 1, 1, 1, 1, 1, 1, 1, 1, 1, 1, 1, 1, 1, 1, 1, 1, 1, 1, 1, 1, 1, 1, 1, 1, 1, 1, 1, 1, 1, 1, 1, 1, 1, 1, 1, 1, 1, 1, 1, 1, 1, 1, 1, 1, 1, 1, 1, 1, 1, 1, 1, 1, 1, 1, 1, 1, 1, 1, 1, 1, 1, 1, 1, 1, 1, 1, 1, 1, 1, 1, 1, 1, 1, 1, 1, 1, 1, 1, 1, 1, 1, 1, 1, 1, 1, 1, 1, 1, 1, 1, 1, 1, 1, 1, 1, 1, 1, 1, 1, 1, 1, 1, 1, 1, 1, 1, 1, 1, 1, 1, 1, 1, 1, 1, 1, 1, 1, 1, 1, 1, 1, 1, 1, 1, 1, 1, 1, 1, 1, 1, 1, 1, 1, 1, 1, 1, 1, 1, 1, 1, 1, 1, 1, 1, 1, 1, 1, 1, 1, 1, 1, 1, 1, 1, 1, 1, 1, 2, 2, 2, 2, 2, 2, 2, 2, 2, 2, 2, 2, 2, 2, 2, 2, 2, 2, 2, 2, 1, 1, 1, 1, 1, 1, 1, 1, 1, 1, 1, 1, 1, 1, 1, 1, 1, 1, 1, 1, 2, 2, 2, 2, 2, 2, 2, 2, 2, 2, 2, 2, 2, 2, 2, 2, 2, 2, 2, 2, 2, 2, 2, 2, 2, 2, 2, 2, 2, 2, 2, 2, 2, 2, 2, 2, 2, 2, 2, 2, 2, 2, 2, 2, 2, 2, 2, 2, 2, 2, 2, 2, 2, 2, 2, 2, 2, 2, 2, 2, 2, 2, 2, 2, 2, 2, 2, 2, 2, 1, 1, 0, 0, 0, 0, 0, 1, 1, 1, 1, 1, 1, 1, 1, 1, 0, 0, 2, 0, 0, 0, 0, 0, 0, 0, 0, 2, 0, 0, 0, 0, 0, 0, 0, 0, 2, 0, 0, 0, 0, 0, 0, 0, 0, 2, 0, 0, 0, 0, 0, 0, 0, 0, 0, 0, 0, 0, 0, 0, 0, 1, 1, 1, 1, 1, 1, 1, 1, 1, 1, 1, 1, 1, 1, 1, 1, 1, 1, 1, 1, 1, 1, 1, 1, 1, 1, 1, 1, 1, 1, 1, 1, 1, 1, 1, 1, 1, 1, 1, 1, 1, 1, 1, 1, 1, 1, 1, 1, 1, 1, 1, 1, 1, 1, 1, 1, 1, 1, 1, 1, 1, 1, 1, 1, 1, 1, 1, 1, 1, 1, 1, 1, 1, 1, 1, 1, 1, 1, 1, 1, 1, 1, 1, 1, 1, 1, 1, 1, 1, 1, 1, 1, 1, 1, 1, 1, 1, 1, 1, 1, 1, 1, 1, 1, 1, 1, 1, 1, 1, 1, 1, 1, 1, 1, 1, 1, 1, 1, 1, 1, 1, 1, 1, 1, 1, 1, 1, 1, 1, 1, 1, 1, 1, 1, 1, 1, 1, 1, 1, 1, 1, 1, 1, 1, 1, 1, 1, 1, 1, 1, 1, 1, 1, 1, 1, 1, 1, 1, 1, 1, 1, 1, 1, 1, 1, 1, 1, 1, 1, 2, 2, 2, 2, 2, 2, 2, 2, 2, 2, 2, 2, 2, 2, 2, 2, 2, 2, 2, 2, 1, 1, 1, 1, 1, 1, 1, 1, 1, 1, 1, 1, 1, 1, 1, 1, 1, 1, 1, 1, 2, 2, 2, 2, 2, 2, 2, 2, 2, 2, 2, 2, 2, 2, 2, 2, 2, 2, 2, 2, 2, 2, 2, 2, 2, 2, 2, 2, 2, 2, 2, 2, 2, 2, 2, 2, 2, 2, 2, 2, 2, 2, 2, 2, 2, 2, 2, 2, 2, 2, 2, 2, 2, 2, 2, 2, 2, 2, 2, 2, 2, 2, 2, 2, 2, 2, 2, 2, 2])
_uv = me_cube_001.uv_layers.new(name='UVMap')
_uv.uv.foreach_set('vector', [0.2346, 0.7254, 0.2041, 0.7149, 0.2561, 0.6651, 0.2877, 0.6774, 0.2967, 0.322, 0.2549, 0.3275, 0.2372, 0.2938, 0.2836, 0.2819, 0.09462, 0.5913, 0.1089, 0.5977, 0.09071, 0.617, 0.07423, 0.6278, 6.686e-05, 0.6187, 0.01878, 0.6175, 0.01596, 0.6536, 0.0004144, 0.6556, 0.01878, 0.6175, 0.04336, 0.6089, 0.03429, 0.648, 0.01596, 0.6536, 0.04336, 0.6089, 0.06716, 0.5982, 0.05293, 0.6404, 0.03429, 0.648, 0.06716, 0.5982, 0.09462, 0.5913, 0.07423, 0.6278, 0.05293, 0.6404, 0.2836, 0.2819, 0.2372, 0.2938, 0.1963, 0.2633, 0.223, 0.26, 0.223, 0.26, 0.1963, 0.2633, 0.1729, 0.24, 0.1939, 0.235, 0.1939, 0.235, 0.1729, 0.24, 0.1469, 0.216, 0.1691, 0.2119, 0.1691, 0.2119, 0.1469, 0.216, 0.1242, 0.2028, 0.1459, 0.1964, 0.1459, 0.1964, 0.1242, 0.2028, 0.04819, 0.1827, 0.05163, 0.1699, 0.06135, 0.8508, 0.05318, 0.8279, 0.1094, 0.8062, 0.1672, 0.7994, 0.1672, 0.7994, 0.1094, 0.8062, 0.1587, 0.7679, 0.1882, 0.7754, 0.1882, 0.7754, 0.1587, 0.7679, 0.1826, 0.7521, 0.2125, 0.7589, 0.2125, 0.7589, 0.1826, 0.7521, 0.2041, 0.7149, 0.2346, 0.7254, 0.07148, 0.3735, 0.09261, 0.3893, 0.07763, 0.4117, 0.06491, 0.3951, 0.06491, 0.3951, 0.07763, 0.4117, 0.07403, 0.432, 0.0657, 0.4114, 0.05869, 0.4742, 0.03946, 0.4907, 0.03166, 0.479, 0.04799, 0.4644, 0.05869, 0.4742, 0.06966, 0.4627, 0.08802, 0.4846, 0.0635, 0.4933, 0.0635, 0.4933, 0.08802, 0.4846, 0.1206, 0.5089, 0.08155, 0.5139, 0.08155, 0.5139, 0.1206, 0.5089, 0.1169, 0.5315, 0.09112, 0.5361, 0.09112, 0.5361, 0.1169, 0.5315, 0.1142, 0.5525, 0.08667, 0.5563, 0.08667, 0.5563, 0.1142, 0.5525, 0.1072, 0.5727, 0.08078, 0.5765, 0.08078, 0.5765, 0.1072, 0.5727, 0.09462, 0.5913, 0.06716, 0.5982, 0.05288, 0.3623, 0.07148, 0.3735, 0.06491, 0.3951, 0.05045, 0.3784, 0.05045, 0.3784, 0.06491, 0.3951, 0.0657, 0.4114, 0.05022, 0.3934, 0.05022, 0.3934, 0.0657, 0.4114, 0.05333, 0.4185, 0.03977, 0.4042, 0.03946, 0.4907, 0.05869, 0.4742, 0.0635, 0.4933, 0.03861, 0.5066, 0.03861, 0.5066, 0.0635, 0.4933, 0.08155, 0.5139, 0.05461, 0.5237, 0.05461, 0.5237, 0.08155, 0.5139, 0.09112, 0.5361, 0.06147, 0.5454, 0.06147, 0.5454, 0.09112, 0.5361, 0.08667, 0.5563, 0.05461, 0.5661, 0.05461, 0.5661, 0.08667, 0.5563, 0.08078, 0.5765, 0.04753, 0.5874, 0.04753, 0.5874, 0.08078, 0.5765, 0.06716, 0.5982, 0.04336, 0.6089, 0.03446, 0.3551, 0.05288, 0.3623, 0.05045, 0.3784, 0.03219, 0.367, 0.03219, 0.367, 0.05045, 0.3784, 0.05022, 0.3934, 0.02982, 0.3777, 0.07403, 0.432, 0.06966, 0.4627, 0.05604, 0.456, 0.05963, 0.4348, 0.0182, 0.5024, 0.03946, 0.4907, 0.03861, 0.5066, 0.0202, 0.5126, 0.0202, 0.5126, 0.03861, 0.5066, 0.05461, 0.5237, 0.02588, 0.5309, 0.02588, 0.5309, 0.05461, 0.5237, 0.06147, 0.5454, 0.02193, 0.5572, 0.02193, 0.5572, 0.06147, 0.5454, 0.05461, 0.5661, 0.02044, 0.576, 0.02044, 0.576, 0.05461, 0.5661, 0.04753, 0.5874, 0.02036, 0.5956, 0.02036, 0.5956, 0.04753, 0.5874, 0.04336, 0.6089, 0.01878, 0.6175, 0.01912, 0.3513, 0.03446, 0.3551, 0.03219, 0.367, 0.0177, 0.3609, 0.0177, 0.3609, 0.03219, 0.367, 0.02982, 0.3777, 0.0156, 0.373, 0.03946, 0.4907, 0.0182, 0.5024, 0.01342, 0.4881, 0.03166, 0.479, 0.003191, 0.5053, 0.0182, 0.5024, 0.0202, 0.5126, 0.003371, 0.5139, 0.003371, 0.5139, 0.0202, 0.5126, 0.02588, 0.5309, 0.002833, 0.5325, 0.002833, 0.5325, 0.02588, 0.5309, 0.02193, 0.5572, 0.00181, 0.5581, 0.00181, 0.5581, 0.02193, 0.5572, 0.02044, 0.576, 0.001082, 0.5768, 0.001082, 0.5768, 0.02044, 0.576, 0.02036, 0.5956, 0.0004571, 0.5967, 0.0004571, 0.5967, 0.02036, 0.5956, 0.01878, 0.6175, 6.686e-05, 0.6187, 0.09261, 0.3893, 0.1137, 0.4113, 0.1228, 0.426, 0.07763, 0.4117, 0.07763, 0.4117, 0.1228, 0.426, 0.1329, 0.45, 0.07403, 0.432, 0.07403, 0.432, 0.1329, 0.45, 0.1391, 0.4721, 0.06966, 0.4627, 0.06966, 0.4627, 0.1391, 0.4721, 0.1412, 0.4941, 0.08802, 0.4846, 0.08802, 0.4846, 0.1412, 0.4941, 0.1406, 0.5157, 0.1206, 0.5089, 0.1206, 0.5089, 0.1406, 0.5157, 0.1376, 0.5367, 0.1169, 0.5315, 0.1169, 0.5315, 0.1376, 0.5367, 0.1317, 0.5573, 0.1142, 0.5525, 0.1142, 0.5525, 0.1317, 0.5573, 0.1218, 0.5775, 0.1072, 0.5727, 0.1072, 0.5727, 0.1218, 0.5775, 0.1089, 0.5977, 0.09462, 0.5913, 0.2877, 0.6774, 0.2561, 0.6651, 0.2648, 0.6373, 0.3005, 0.6536, 0.3005, 0.6536, 0.2648, 0.6373, 0.2563, 0.5841, 0.3063, 0.608, 0.3063, 0.608, 0.2563, 0.5841, 0.2705, 0.5456, 0.2863, 0.5495, 0.2863, 0.5495, 0.2705, 0.5456, 0.278, 0.5086, 0.3165, 0.5248, 0.3165, 0.5248, 0.278, 0.5086, 0.2821, 0.4724, 0.3194, 0.4832, 0.3194, 0.4832, 0.2821, 0.4724, 0.2809, 0.4365, 0.3147, 0.4424, 0.3147, 0.4424, 0.2809, 0.4365, 0.277, 0.4008, 0.3088, 0.4026, 0.3088, 0.4026, 0.277, 0.4008, 0.2684, 0.3643, 0.3028, 0.3629, 0.3028, 0.3629, 0.2684, 0.3643, 0.2549, 0.3275, 0.2967, 0.322, 0.1218, 0.5775, 0.1295, 0.586, 0.1132, 0.6085, 0.1089, 0.5977, 0.1295, 0.586, 0.1386, 0.5947, 0.1164, 0.6194, 0.1132, 0.6085, 0.1386, 0.5947, 0.1436, 0.6035, 0.1182, 0.6306, 0.1164, 0.6194, 0.1436, 0.6035, 0.1474, 0.6105, 0.1194, 0.6392, 0.1182, 0.6306, 0.1474, 0.6105, 0.1542, 0.6209, 0.1226, 0.6512, 0.1194, 0.6392, 0.1542, 0.6209, 0.1658, 0.6345, 0.1497, 0.6613, 0.1226, 0.6512, 0.1658, 0.6345, 0.1927, 0.6114, 0.1865, 0.6442, 0.1497, 0.6613, 0.2336, 0.5818, 0.2563, 0.5841, 0.2648, 0.6373, 0.2312, 0.6336, 0.1317, 0.5573, 0.1408, 0.5634, 0.1295, 0.586, 0.1218, 0.5775, 0.1408, 0.5634, 0.1506, 0.5698, 0.1386, 0.5947, 0.1295, 0.586, 0.1506, 0.5698, 0.1574, 0.5762, 0.1436, 0.6035, 0.1386, 0.5947, 0.1574, 0.5762, 0.1625, 0.5812, 0.1474, 0.6105, 0.1436, 0.6035, 0.1625, 0.5812, 0.1713, 0.5883, 0.1542, 0.6209, 0.1474, 0.6105, 0.1713, 0.5883, 0.1826, 0.6028, 0.1658, 0.6345, 0.1542, 0.6209, 0.1826, 0.6028, 0.2129, 0.5753, 0.1927, 0.6114, 0.1658, 0.6345, 0.2497, 0.5449, 0.2705, 0.5456, 0.2563, 0.5841, 0.2336, 0.5818, 0.1376, 0.5367, 0.1475, 0.5404, 0.1408, 0.5634, 0.1317, 0.5573, 0.1475, 0.5404, 0.1574, 0.5438, 0.1506, 0.5698, 0.1408, 0.5634, 0.1574, 0.5438, 0.1649, 0.5475, 0.1574, 0.5762, 0.1506, 0.5698, 0.1649, 0.5475, 0.1708, 0.5503, 0.1625, 0.5812, 0.1574, 0.5762, 0.1708, 0.5503, 0.1807, 0.5544, 0.1713, 0.5883, 0.1625, 0.5812, 0.1807, 0.5544, 0.1943, 0.5626, 0.1826, 0.6028, 0.1713, 0.5883, 0.1943, 0.5626, 0.2236, 0.5374, 0.2129, 0.5753, 0.1826, 0.6028, 0.2584, 0.5087, 0.278, 0.5086, 0.2705, 0.5456, 0.2497, 0.5449, 0.1406, 0.5157, 0.1507, 0.5168, 0.1475, 0.5404, 0.1376, 0.5367, 0.1507, 0.5168, 0.1604, 0.5171, 0.1574, 0.5438, 0.1475, 0.5404, 0.1604, 0.5171, 0.1683, 0.5181, 0.1649, 0.5475, 0.1574, 0.5438, 0.1683, 0.5181, 0.1745, 0.5187, 0.1708, 0.5503, 0.1649, 0.5475, 0.1745, 0.5187, 0.1848, 0.5196, 0.1807, 0.5544, 0.1708, 0.5503, 0.1848, 0.5196, 0.1993, 0.5211, 0.1943, 0.5626, 0.1807, 0.5544, 0.1993, 0.5211, 0.2279, 0.4993, 0.2236, 0.5374, 0.1943, 0.5626, 0.2629, 0.4732, 0.2821, 0.4724, 0.278, 0.5086, 0.2584, 0.5087, 0.1412, 0.4941, 0.1539, 0.4918, 0.1507, 0.5168, 0.1406, 0.5157, 0.1539, 0.4918, 0.1608, 0.4901, 0.1604, 0.5171, 0.1507, 0.5168, 0.1608, 0.4901, 0.1684, 0.4883, 0.1683, 0.5181, 0.1604, 0.5171, 0.1684, 0.4883, 0.1743, 0.4866, 0.1745, 0.5187, 0.1683, 0.5181, 0.1743, 0.4866, 0.1843, 0.4843, 0.1848, 0.5196, 0.1745, 0.5187, 0.1843, 0.4843, 0.1981, 0.4791, 0.1993, 0.5211, 0.1848, 0.5196, 0.1981, 0.4791, 0.2258, 0.4614, 0.2279, 0.4993, 0.1993, 0.5211, 0.2603, 0.438, 0.2809, 0.4365, 0.2821, 0.4724, 0.2629, 0.4732, 0.1391, 0.4721, 0.1503, 0.4673, 0.1539, 0.4918, 0.1412, 0.4941, 0.1503, 0.4673, 0.1567, 0.4632, 0.1608, 0.4901, 0.1539, 0.4918, 0.1567, 0.4632, 0.1639, 0.4586, 0.1684, 0.4883, 0.1608, 0.4901, 0.1639, 0.4586, 0.1695, 0.4546, 0.1743, 0.4866, 0.1684, 0.4883, 0.1695, 0.4546, 0.179, 0.4489, 0.1843, 0.4843, 0.1743, 0.4866, 0.179, 0.4489, 0.1919, 0.4371, 0.1981, 0.4791, 0.1843, 0.4843, 0.1919, 0.4371, 0.2193, 0.4237, 0.2258, 0.4614, 0.1981, 0.4791, 0.2554, 0.4037, 0.277, 0.4008, 0.2809, 0.4365, 0.2603, 0.438, 0.1329, 0.45, 0.1417, 0.4423, 0.1503, 0.4673, 0.1391, 0.4721, 0.1417, 0.4423, 0.1472, 0.4357, 0.1567, 0.4632, 0.1503, 0.4673, 0.1472, 0.4357, 0.1535, 0.4282, 0.1639, 0.4586, 0.1567, 0.4632, 0.1535, 0.4282, 0.1584, 0.4219, 0.1695, 0.4546, 0.1639, 0.4586, 0.1584, 0.4219, 0.1669, 0.413, 0.179, 0.4489, 0.1695, 0.4546, 0.1669, 0.413, 0.1777, 0.3945, 0.1919, 0.4371, 0.179, 0.4489, 0.1777, 0.3945, 0.2052, 0.3856, 0.2193, 0.4237, 0.1919, 0.4371, 0.2454, 0.3687, 0.2684, 0.3643, 0.277, 0.4008, 0.2554, 0.4037, 0.1228, 0.426, 0.1287, 0.4163, 0.1417, 0.4423, 0.1329, 0.45, 0.1287, 0.4163, 0.133, 0.4074, 0.1472, 0.4357, 0.1417, 0.4423, 0.133, 0.4074, 0.138, 0.3971, 0.1535, 0.4282, 0.1472, 0.4357, 0.138, 0.3971, 0.1418, 0.3884, 0.1584, 0.4219, 0.1535, 0.4282, 0.1418, 0.3884, 0.1487, 0.3763, 0.1669, 0.413, 0.1584, 0.4219, 0.1487, 0.3763, 0.1563, 0.3509, 0.1777, 0.3945, 0.1669, 0.413, 0.1563, 0.3509, 0.1839, 0.3469, 0.2052, 0.3856, 0.1777, 0.3945, 0.2298, 0.333, 0.2549, 0.3275, 0.2684, 0.3643, 0.2454, 0.3687, 0.1137, 0.4113, 0.1181, 0.4, 0.1287, 0.4163, 0.1228, 0.426, 0.1181, 0.4, 0.1214, 0.3896, 0.133, 0.4074, 0.1287, 0.4163, 0.1214, 0.3896, 0.1253, 0.3775, 0.138, 0.3971, 0.133, 0.4074, 0.1253, 0.3775, 0.1282, 0.3673, 0.1418, 0.3884, 0.138, 0.3971, 0.1282, 0.3673, 0.1338, 0.3531, 0.1487, 0.3763, 0.1418, 0.3884, 0.1338, 0.3531, 0.1389, 0.3235, 0.1563, 0.3509, 0.1487, 0.3763, 0.1389, 0.3235, 0.1666, 0.3226, 0.1839, 0.3469, 0.1563, 0.3509, 0.2109, 0.3028, 0.2372, 0.2938, 0.2549, 0.3275, 0.2298, 0.333, 0.07148, 0.3735, 0.07073, 0.3577, 0.09406, 0.3754, 0.09261, 0.3893, 0.07073, 0.3577, 0.07083, 0.3435, 0.09545, 0.3628, 0.09406, 0.3754, 0.07083, 0.3435, 0.07104, 0.3269, 0.09712, 0.348, 0.09545, 0.3628, 0.07104, 0.3269, 0.07109, 0.3132, 0.09835, 0.3357, 0.09712, 0.348, 0.07109, 0.3132, 0.07224, 0.2941, 0.1008, 0.3185, 0.09835, 0.3357, 0.07224, 0.2941, 0.06936, 0.2541, 0.102, 0.2829, 0.1008, 0.3185, 0.06936, 0.2541, 0.1132, 0.2684, 0.1303, 0.2868, 0.102, 0.2829, 0.1562, 0.2539, 0.1729, 0.24, 0.1963, 0.2633, 0.18, 0.2777, 0.05288, 0.3623, 0.05626, 0.3504, 0.07073, 0.3577, 0.07148, 0.3735, 0.05626, 0.3504, 0.05587, 0.3356, 0.07083, 0.3435, 0.07073, 0.3577, 0.05587, 0.3356, 0.05553, 0.3183, 0.07104, 0.3269, 0.07083, 0.3435, 0.05553, 0.3183, 0.05518, 0.304, 0.07109, 0.3132, 0.07104, 0.3269, 0.05518, 0.304, 0.05574, 0.284, 0.07224, 0.2941, 0.07109, 0.3132, 0.05574, 0.284, 0.05587, 0.2385, 0.06936, 0.2541, 0.07224, 0.2941, 0.05587, 0.2385, 0.09524, 0.2447, 0.1132, 0.2684, 0.06936, 0.2541, 0.1304, 0.2301, 0.1469, 0.216, 0.1729, 0.24, 0.1562, 0.2539, 0.03446, 0.3551, 0.03526, 0.3404, 0.05626, 0.3504, 0.05288, 0.3623, 0.03526, 0.3404, 0.0373, 0.3242, 0.05587, 0.3356, 0.05626, 0.3504, 0.0373, 0.3242, 0.03992, 0.3051, 0.05553, 0.3183, 0.05587, 0.3356, 0.03992, 0.3051, 0.04088, 0.2899, 0.05518, 0.304, 0.05553, 0.3183, 0.04088, 0.2899, 0.04191, 0.2758, 0.05574, 0.284, 0.05518, 0.304, 0.04191, 0.2758, 0.04763, 0.2296, 0.05587, 0.2385, 0.05574, 0.284, 0.04763, 0.2296, 0.08298, 0.2313, 0.09524, 0.2447, 0.05587, 0.2385, 0.1121, 0.2176, 0.1242, 0.2028, 0.1469, 0.216, 0.1304, 0.2301, 0.01912, 0.3513, 0.02157, 0.3343, 0.03526, 0.3404, 0.03446, 0.3551, 0.02157, 0.3343, 0.02569, 0.3051, 0.0373, 0.3242, 0.03526, 0.3404, 0.02569, 0.3051, 0.02832, 0.2871, 0.03992, 0.3051, 0.0373, 0.3242, 0.02832, 0.2871, 0.03006, 0.2757, 0.04088, 0.2899, 0.03992, 0.3051, 0.03006, 0.2757, 0.03176, 0.2654, 0.04191, 0.2758, 0.04088, 0.2899, 0.03176, 0.2654, 0.03903, 0.2227, 0.04763, 0.2296, 0.04191, 0.2758, 0.03903, 0.2227, 0.03956, 0.2199, 0.08298, 0.2313, 0.04763, 0.2296, 0.04361, 0.201, 0.04819, 0.1827, 0.1242, 0.2028, 0.1121, 0.2176, 0.01596, 0.6536, 0.01535, 0.6652, 0.0008961, 0.6678, 0.0004144, 0.6556, 0.01535, 0.6652, 0.01574, 0.6808, 0.001836, 0.6819, 0.0008961, 0.6678, 0.01574, 0.6808, 0.01694, 0.6938, 0.003262, 0.6963, 0.001836, 0.6819, 0.01694, 0.6938, 0.01722, 0.7098, 0.005488, 0.7116, 0.003262, 0.6963, 0.01722, 0.7098, 0.0196, 0.7286, 0.009911, 0.732, 0.005488, 0.7116, 0.0196, 0.7286, 0.03037, 0.7503, 0.01872, 0.757, 0.009911, 0.732, 0.03037, 0.7503, 0.06243, 0.7754, 0.03801, 0.7889, 0.01872, 0.757, 0.08873, 0.8009, 0.1094, 0.8062, 0.05318, 0.8279, 0.05133, 0.8227, 0.03429, 0.648, 0.03535, 0.6617, 0.01535, 0.6652, 0.01596, 0.6536, 0.03535, 0.6617, 0.03319, 0.6771, 0.01574, 0.6808, 0.01535, 0.6652, 0.03319, 0.6771, 0.03337, 0.6929, 0.01694, 0.6938, 0.01574, 0.6808, 0.03337, 0.6929, 0.03341, 0.7064, 0.01722, 0.7098, 0.01694, 0.6938, 0.03341, 0.7064, 0.03561, 0.7222, 0.0196, 0.7286, 0.01722, 0.7098, 0.03561, 0.7222, 0.0429, 0.7413, 0.03037, 0.7503, 0.0196, 0.7286, 0.0429, 0.7413, 0.09589, 0.7567, 0.06243, 0.7754, 0.03037, 0.7503, 0.1299, 0.7622, 0.1587, 0.7679, 0.1094, 0.8062, 0.08873, 0.8009, 0.05293, 0.6404, 0.05058, 0.656, 0.03535, 0.6617, 0.03429, 0.648, 0.05058, 0.656, 0.04949, 0.67, 0.03319, 0.6771, 0.03535, 0.6617, 0.04949, 0.67, 0.04871, 0.6861, 0.03337, 0.6929, 0.03319, 0.6771, 0.04871, 0.6861, 0.04817, 0.6988, 0.03341, 0.7064, 0.03337, 0.6929, 0.04817, 0.6988, 0.05404, 0.7101, 0.03561, 0.7222, 0.03341, 0.7064, 0.05404, 0.7101, 0.05968, 0.7294, 0.0429, 0.7413, 0.03561, 0.7222, 0.05968, 0.7294, 0.1126, 0.743, 0.09589, 0.7567, 0.0429, 0.7413, 0.1504, 0.7471, 0.1826, 0.7521, 0.1587, 0.7679, 0.1299, 0.7622, 0.07423, 0.6278, 0.07369, 0.6417, 0.05058, 0.656, 0.05293, 0.6404, 0.07369, 0.6417, 0.07345, 0.6541, 0.04949, 0.67, 0.05058, 0.656, 0.07345, 0.6541, 0.07355, 0.6681, 0.04871, 0.6861, 0.04949, 0.67, 0.07355, 0.6681, 0.07382, 0.6791, 0.04817, 0.6988, 0.04871, 0.6861, 0.07382, 0.6791, 0.07544, 0.6944, 0.05404, 0.7101, 0.04817, 0.6988, 0.07544, 0.6944, 0.0812, 0.7141, 0.05968, 0.7294, 0.05404, 0.7101, 0.0812, 0.7141, 0.133, 0.7255, 0.1126, 0.743, 0.05968, 0.7294, 0.1747, 0.7041, 0.2041, 0.7149, 0.1826, 0.7521, 0.1504, 0.7471, 0.09071, 0.617, 0.09183, 0.6294, 0.07369, 0.6417, 0.07423, 0.6278, 0.09183, 0.6294, 0.0934, 0.6407, 0.07345, 0.6541, 0.07369, 0.6417, 0.0934, 0.6407, 0.09352, 0.6534, 0.07355, 0.6681, 0.07345, 0.6541, 0.09352, 0.6534, 0.09357, 0.6632, 0.07382, 0.6791, 0.07355, 0.6681, 0.09357, 0.6632, 0.09504, 0.6765, 0.07544, 0.6944, 0.07382, 0.6791, 0.09504, 0.6765, 0.1272, 0.6788, 0.0812, 0.7141, 0.07544, 0.6944, 0.1272, 0.6788, 0.1656, 0.6778, 0.133, 0.7255, 0.0812, 0.7141, 0.2119, 0.6628, 0.2561, 0.6651, 0.2041, 0.7149, 0.1747, 0.7041, 0.1089, 0.5977, 0.1132, 0.6085, 0.09183, 0.6294, 0.09071, 0.617, 0.1132, 0.6085, 0.1164, 0.6194, 0.0934, 0.6407, 0.09183, 0.6294, 0.1164, 0.6194, 0.1182, 0.6306, 0.09352, 0.6534, 0.0934, 0.6407, 0.1182, 0.6306, 0.1194, 0.6392, 0.09357, 0.6632, 0.09352, 0.6534, 0.1194, 0.6392, 0.1226, 0.6512, 0.09504, 0.6765, 0.09357, 0.6632, 0.1226, 0.6512, 0.1497, 0.6613, 0.1272, 0.6788, 0.09504, 0.6765, 0.1497, 0.6613, 0.1865, 0.6442, 0.1656, 0.6778, 0.1272, 0.6788, 0.2312, 0.6336, 0.2648, 0.6373, 0.2561, 0.6651, 0.2119, 0.6628, 0.09261, 0.3893, 0.09406, 0.3754, 0.1181, 0.4, 0.1137, 0.4113, 0.09406, 0.3754, 0.09545, 0.3628, 0.1214, 0.3896, 0.1181, 0.4, 0.09545, 0.3628, 0.09712, 0.348, 0.1253, 0.3775, 0.1214, 0.3896, 0.09712, 0.348, 0.09835, 0.3357, 0.1282, 0.3673, 0.1253, 0.3775, 0.09835, 0.3357, 0.1008, 0.3185, 0.1338, 0.3531, 0.1282, 0.3673, 0.1008, 0.3185, 0.102, 0.2829, 0.1389, 0.3235, 0.1338, 0.3531, 0.102, 0.2829, 0.1303, 0.2868, 0.1666, 0.3226, 0.1389, 0.3235, 0.18, 0.2777, 0.1963, 0.2633, 0.2372, 0.2938, 0.2109, 0.3028, 0.2125, 0.7589, 0.2346, 0.7254, 0.3279, 0.7727, 0.3042, 0.7868, 0.2346, 0.7254, 0.2877, 0.6774, 0.3449, 0.7315, 0.3279, 0.7727, 0.3165, 0.5248, 0.3194, 0.4832, 0.3675, 0.5001, 0.3663, 0.5524, 0.1939, 0.235, 0.1691, 0.2119, 0.2775, 0.173, 0.3047, 0.1957, 0.1882, 0.7754, 0.2125, 0.7589, 0.3042, 0.7868, 0.2771, 0.8076, 0.2863, 0.5495, 0.3165, 0.5248, 0.3663, 0.5524, 0.3649, 0.5939, 0.1672, 0.7994, 0.1882, 0.7754, 0.2771, 0.8076, 0.2482, 0.8206, 0.3028, 0.3629, 0.2967, 0.322, 0.3566, 0.3102, 0.3621, 0.3584, 0.223, 0.26, 0.1939, 0.235, 0.3047, 0.1957, 0.3356, 0.2263, 0.3088, 0.4026, 0.3028, 0.3629, 0.3621, 0.3584, 0.3658, 0.4061, 0.3063, 0.608, 0.2863, 0.5495, 0.3649, 0.5939, 0.3618, 0.6398, 0.06135, 0.8508, 0.1672, 0.7994, 0.2482, 0.8206, 0.07153, 0.8794, 0.2836, 0.2819, 0.223, 0.26, 0.3356, 0.2263, 0.3482, 0.2611, 0.3147, 0.4424, 0.3088, 0.4026, 0.3658, 0.4061, 0.3673, 0.4532, 0.3005, 0.6536, 0.3063, 0.608, 0.3618, 0.6398, 0.3565, 0.6863, 0.1459, 0.1964, 0.05163, 0.1699, 0.06609, 0.107, 0.2477, 0.1554, 0.2967, 0.322, 0.2836, 0.2819, 0.3482, 0.2611, 0.3566, 0.3102, 0.3194, 0.4832, 0.3147, 0.4424, 0.3673, 0.4532, 0.3675, 0.5001, 0.2877, 0.6774, 0.3005, 0.6536, 0.3565, 0.6863, 0.3449, 0.7315, 0.1691, 0.2119, 0.1459, 0.1964, 0.2477, 0.1554, 0.2775, 0.173, 0.1303, 0.2868, 0.18, 0.2777, 0.2109, 0.3028, 0.1666, 0.3226, 0.1865, 0.6442, 0.2312, 0.6336, 0.2119, 0.6628, 0.1656, 0.6778, 0.1656, 0.6778, 0.2119, 0.6628, 0.1747, 0.7041, 0.133, 0.7255, 0.133, 0.7255, 0.1747, 0.7041, 0.1504, 0.7471, 0.1126, 0.743, 0.1126, 0.743, 0.1504, 0.7471, 0.1299, 0.7622, 0.09589, 0.7567, 0.09589, 0.7567, 0.1299, 0.7622, 0.08873, 0.8009, 0.06243, 0.7754, 0.06243, 0.7754, 0.08873, 0.8009, 0.05133, 0.8227, 0.03801, 0.7889, 0.03956, 0.2199, 0.04361, 0.201, 0.1121, 0.2176, 0.08298, 0.2313, 0.08298, 0.2313, 0.1121, 0.2176, 0.1304, 0.2301, 0.09524, 0.2447, 0.09524, 0.2447, 0.1304, 0.2301, 0.1562, 0.2539, 0.1132, 0.2684, 0.1132, 0.2684, 0.1562, 0.2539, 0.18, 0.2777, 0.1303, 0.2868, 0.1666, 0.3226, 0.2109, 0.3028, 0.2298, 0.333, 0.1839, 0.3469, 0.1839, 0.3469, 0.2298, 0.333, 0.2454, 0.3687, 0.2052, 0.3856, 0.2052, 0.3856, 0.2454, 0.3687, 0.2554, 0.4037, 0.2193, 0.4237, 0.2193, 0.4237, 0.2554, 0.4037, 0.2603, 0.438, 0.2258, 0.4614, 0.2258, 0.4614, 0.2603, 0.438, 0.2629, 0.4732, 0.2279, 0.4993, 0.2279, 0.4993, 0.2629, 0.4732, 0.2584, 0.5087, 0.2236, 0.5374, 0.2236, 0.5374, 0.2584, 0.5087, 0.2497, 0.5449, 0.2129, 0.5753, 0.2129, 0.5753, 0.2497, 0.5449, 0.2336, 0.5818, 0.1927, 0.6114, 0.1927, 0.6114, 0.2336, 0.5818, 0.2312, 0.6336, 0.1865, 0.6442, 0.3482, 0.2611, 0.3356, 0.2263, 0.3461, 0.1913, 0.3615, 0.2313, 0.2771, 0.8076, 0.3042, 0.7868, 0.3103, 0.8252, 0.2804, 0.8479, 0.3675, 0.5001, 0.3673, 0.4532, 0.3841, 0.4484, 0.3844, 0.5013, 0.3566, 0.3102, 0.3482, 0.2611, 0.3615, 0.2313, 0.3715, 0.2869, 0.2482, 0.8206, 0.2771, 0.8076, 0.2804, 0.8479, 0.25, 0.8628, 0.3663, 0.5524, 0.3675, 0.5001, 0.3844, 0.5013, 0.3833, 0.5602, 0.3279, 0.7727, 0.3449, 0.7315, 0.3579, 0.7631, 0.3377, 0.81, 0.07153, 0.8794, 0.2482, 0.8206, 0.25, 0.8628, 0.08532, 0.9191, 0.3649, 0.5939, 0.3663, 0.5524, 0.3833, 0.5602, 0.3817, 0.6068, 0.2477, 0.1554, 0.06609, 0.107, 0.07591, 0.06257, 0.247, 0.114, 0.3618, 0.6398, 0.3649, 0.5939, 0.3817, 0.6068, 0.3781, 0.6589, 0.2775, 0.173, 0.2477, 0.1554, 0.247, 0.114, 0.2792, 0.1326, 0.3565, 0.6863, 0.3618, 0.6398, 0.3781, 0.6589, 0.3719, 0.711, 0.3621, 0.3584, 0.3566, 0.3102, 0.3715, 0.2869, 0.3779, 0.3414, 0.3047, 0.1957, 0.2775, 0.173, 0.2792, 0.1326, 0.3101, 0.1569, 0.3449, 0.7315, 0.3565, 0.6863, 0.3719, 0.711, 0.3579, 0.7631, 0.3658, 0.4061, 0.3621, 0.3584, 0.3779, 0.3414, 0.3823, 0.3953, 0.3356, 0.2263, 0.3047, 0.1957, 0.3101, 0.1569, 0.3461, 0.1913, 0.3042, 0.7868, 0.3279, 0.7727, 0.3377, 0.81, 0.3103, 0.8252, 0.3673, 0.4532, 0.3658, 0.4061, 0.3823, 0.3953, 0.3841, 0.4484, 0.3103, 0.8252, 0.3377, 0.81, 0.3439, 0.8264, 0.3164, 0.8388, 0.3841, 0.4484, 0.3823, 0.3953, 0.409, 0.3676, 0.4122, 0.4355, 0.3615, 0.2313, 0.3461, 0.1913, 0.3529, 0.17, 0.3767, 0.1837, 0.2804, 0.8479, 0.3103, 0.8252, 0.3164, 0.8388, 0.2859, 0.8595, 0.3844, 0.5013, 0.3841, 0.4484, 0.4122, 0.4355, 0.4129, 0.5044, 0.3715, 0.2869, 0.3615, 0.2313, 0.3767, 0.1837, 0.3911, 0.241, 0.25, 0.8628, 0.2804, 0.8479, 0.2859, 0.8595, 0.2545, 0.8742, 0.3833, 0.5602, 0.3844, 0.5013, 0.4129, 0.5044, 0.4115, 0.5664, 0.3377, 0.81, 0.3579, 0.7631, 0.3797, 0.7939, 0.3439, 0.8264, 0.08532, 0.9191, 0.25, 0.8628, 0.2545, 0.8742, 0.08755, 0.9258, 0.3817, 0.6068, 0.3833, 0.5602, 0.4115, 0.5664, 0.409, 0.6233, 0.247, 0.114, 0.07591, 0.06257, 0.07723, 0.05455, 0.2515, 0.1031, 0.3781, 0.6589, 0.3817, 0.6068, 0.409, 0.6233, 0.4039, 0.6789, 0.2792, 0.1326, 0.247, 0.114, 0.2515, 0.1031, 0.2846, 0.1212, 0.3719, 0.711, 0.3781, 0.6589, 0.4039, 0.6789, 0.3945, 0.7417, 0.3779, 0.3414, 0.3715, 0.2869, 0.3911, 0.241, 0.4014, 0.3022, 0.3101, 0.1569, 0.2792, 0.1326, 0.2846, 0.1212, 0.3152, 0.1426, 0.3579, 0.7631, 0.3719, 0.711, 0.3945, 0.7417, 0.3797, 0.7939, 0.3823, 0.3953, 0.3779, 0.3414, 0.4014, 0.3022, 0.409, 0.3676, 0.3461, 0.1913, 0.3101, 0.1569, 0.3152, 0.1426, 0.3529, 0.17, 0.05333, 0.4185, 0.05963, 0.4348, 0.05604, 0.456, 0.04799, 0.4644, 0.03977, 0.4042, 0.05333, 0.4185, 0.04799, 0.4644, 0.03166, 0.479, 0.02296, 0.391, 0.03977, 0.4042, 0.03166, 0.479, 0.01342, 0.4881, 0.01036, 0.3867, 0.02296, 0.391, 0.01342, 0.4881, 0.0003438, 0.49, 0.0156, 0.373, 0.02982, 0.3777, 0.02296, 0.391, 0.01036, 0.3867, 0.0657, 0.4114, 0.07403, 0.432, 0.05963, 0.4348, 0.05333, 0.4185, 0.0182, 0.5024, 0.003191, 0.5053, 0.0003438, 0.49, 0.01342, 0.4881, 0.06966, 0.4627, 0.05869, 0.4742, 0.04799, 0.4644, 0.05604, 0.456, 0.02982, 0.3777, 0.05022, 0.3934, 0.03977, 0.4042, 0.02296, 0.391, 0.409, 0.3676, 0.4014, 0.3022, 0.4274, 0.2506, 0.4446, 0.3233, 0.3529, 0.17, 0.3152, 0.1426, 0.3212, 0.09403, 0.3623, 0.1314, 0.3164, 0.8388, 0.3439, 0.8264, 0.3592, 0.8857, 0.3166, 0.918, 0.4122, 0.4355, 0.409, 0.3676, 0.4446, 0.3233, 0.4467, 0.4164, 0.3767, 0.1837, 0.3529, 0.17, 0.3623, 0.1314, 0.3852, 0.156, 0.2859, 0.8595, 0.3164, 0.8388, 0.3166, 0.918, 0.2689, 0.9188, 0.4129, 0.5044, 0.4122, 0.4355, 0.4467, 0.4164, 0.4472, 0.5089, 0.3911, 0.241, 0.3767, 0.1837, 0.3852, 0.156, 0.4084, 0.1935, 0.2545, 0.8742, 0.2859, 0.8595, 0.2689, 0.9188, 0.2219, 0.9444, 0.4115, 0.5664, 0.4129, 0.5044, 0.4472, 0.5089, 0.4471, 0.5693, 0.3439, 0.8264, 0.3797, 0.7939, 0.4105, 0.8466, 0.3592, 0.8857, 0.08755, 0.9258, 0.2545, 0.8742, 0.2219, 0.9444, 0.1111, 0.9999, 0.409, 0.6233, 0.4115, 0.5664, 0.4471, 0.5693, 0.4472, 0.6378, 0.2515, 0.1031, 0.07723, 0.05455, 0.08569, 6.686e-05, 0.2484, 0.04664, 0.4039, 0.6789, 0.409, 0.6233, 0.4472, 0.6378, 0.4456, 0.7057, 0.2846, 0.1212, 0.2515, 0.1031, 0.2484, 0.04664, 0.2862, 0.068, 0.3945, 0.7417, 0.4039, 0.6789, 0.4456, 0.7057, 0.4356, 0.7886, 0.4014, 0.3022, 0.3911, 0.241, 0.4084, 0.1935, 0.4274, 0.2506, 0.3152, 0.1426, 0.2846, 0.1212, 0.2862, 0.068, 0.3212, 0.09403, 0.3797, 0.7939, 0.3945, 0.7417, 0.4356, 0.7886, 0.4105, 0.8466, 0.2346, 0.7254, 0.2877, 0.6774, 0.2561, 0.6651, 0.2041, 0.7149, 0.2967, 0.322, 0.2836, 0.2819, 0.2372, 0.2938, 0.2549, 0.3275, 0.09462, 0.5913, 0.07423, 0.6278, 0.09071, 0.617, 0.1089, 0.5977, 6.686e-05, 0.6187, 0.0004144, 0.6556, 0.01596, 0.6536, 0.01878, 0.6175, 0.01878, 0.6175, 0.01596, 0.6536, 0.03429, 0.648, 0.04336, 0.6089, 0.04336, 0.6089, 0.03429, 0.648, 0.05293, 0.6404, 0.06716, 0.5982, 0.06716, 0.5982, 0.05293, 0.6404, 0.07423, 0.6278, 0.09462, 0.5913, 0.2836, 0.2819, 0.223, 0.26, 0.1963, 0.2633, 0.2372, 0.2938, 0.223, 0.26, 0.1939, 0.235, 0.1729, 0.24, 0.1963, 0.2633, 0.1939, 0.235, 0.1691, 0.2119, 0.1469, 0.216, 0.1729, 0.24, 0.1691, 0.2119, 0.1459, 0.1964, 0.1242, 0.2028, 0.1469, 0.216, 0.1459, 0.1964, 0.05163, 0.1699, 0.04819, 0.1827, 0.1242, 0.2028, 0.06135, 0.8508, 0.1672, 0.7994, 0.1094, 0.8062, 0.05318, 0.8279, 0.1672, 0.7994, 0.1882, 0.7754, 0.1587, 0.7679, 0.1094, 0.8062, 0.1882, 0.7754, 0.2125, 0.7589, 0.1826, 0.7521, 0.1587, 0.7679, 0.2125, 0.7589, 0.2346, 0.7254, 0.2041, 0.7149, 0.1826, 0.7521, 0.07148, 0.3735, 0.06491, 0.3951, 0.07763, 0.4117, 0.09261, 0.3893, 0.06491, 0.3951, 0.0657, 0.4114, 0.07403, 0.432, 0.07763, 0.4117, 0.05869, 0.4742, 0.04799, 0.4644, 0.03166, 0.479, 0.03946, 0.4907, 0.05869, 0.4742, 0.0635, 0.4933, 0.08802, 0.4846, 0.06966, 0.4627, 0.0635, 0.4933, 0.08155, 0.5139, 0.1206, 0.5089, 0.08802, 0.4846, 0.08155, 0.5139, 0.09112, 0.5361, 0.1169, 0.5315, 0.1206, 0.5089, 0.09112, 0.5361, 0.08667, 0.5563, 0.1142, 0.5525, 0.1169, 0.5315, 0.08667, 0.5563, 0.08078, 0.5765, 0.1072, 0.5727, 0.1142, 0.5525, 0.08078, 0.5765, 0.06716, 0.5982, 0.09462, 0.5913, 0.1072, 0.5727, 0.05288, 0.3623, 0.05045, 0.3784, 0.06491, 0.3951, 0.07148, 0.3735, 0.05045, 0.3784, 0.05022, 0.3934, 0.0657, 0.4114, 0.06491, 0.3951, 0.05022, 0.3934, 0.03977, 0.4042, 0.05333, 0.4185, 0.0657, 0.4114, 0.03946, 0.4907, 0.03861, 0.5066, 0.0635, 0.4933, 0.05869, 0.4742, 0.03861, 0.5066, 0.05461, 0.5237, 0.08155, 0.5139, 0.0635, 0.4933, 0.05461, 0.5237, 0.06147, 0.5454, 0.09112, 0.5361, 0.08155, 0.5139, 0.06147, 0.5454, 0.05461, 0.5661, 0.08667, 0.5563, 0.09112, 0.5361, 0.05461, 0.5661, 0.04753, 0.5874, 0.08078, 0.5765, 0.08667, 0.5563, 0.04753, 0.5874, 0.04336, 0.6089, 0.06716, 0.5982, 0.08078, 0.5765, 0.03446, 0.3551, 0.03219, 0.367, 0.05045, 0.3784, 0.05288, 0.3623, 0.03219, 0.367, 0.02982, 0.3777, 0.05022, 0.3934, 0.05045, 0.3784, 0.07403, 0.432, 0.05963, 0.4348, 0.05604, 0.456, 0.06966, 0.4627, 0.0182, 0.5024, 0.0202, 0.5126, 0.03861, 0.5066, 0.03946, 0.4907, 0.0202, 0.5126, 0.02588, 0.5309, 0.05461, 0.5237, 0.03861, 0.5066, 0.02588, 0.5309, 0.02193, 0.5572, 0.06147, 0.5454, 0.05461, 0.5237, 0.02193, 0.5572, 0.02044, 0.576, 0.05461, 0.5661, 0.06147, 0.5454, 0.02044, 0.576, 0.02036, 0.5956, 0.04753, 0.5874, 0.05461, 0.5661, 0.02036, 0.5956, 0.01878, 0.6175, 0.04336, 0.6089, 0.04753, 0.5874, 0.01912, 0.3513, 0.0177, 0.3609, 0.03219, 0.367, 0.03446, 0.3551, 0.0177, 0.3609, 0.0156, 0.373, 0.02982, 0.3777, 0.03219, 0.367, 0.03946, 0.4907, 0.03166, 0.479, 0.01342, 0.4881, 0.0182, 0.5024, 0.003191, 0.5053, 0.003371, 0.5139, 0.0202, 0.5126, 0.0182, 0.5024, 0.003371, 0.5139, 0.002833, 0.5325, 0.02588, 0.5309, 0.0202, 0.5126, 0.002833, 0.5325, 0.00181, 0.5581, 0.02193, 0.5572, 0.02588, 0.5309, 0.00181, 0.5581, 0.001082, 0.5768, 0.02044, 0.576, 0.02193, 0.5572, 0.001082, 0.5768, 0.0004571, 0.5967, 0.02036, 0.5956, 0.02044, 0.576, 0.0004571, 0.5967, 6.686e-05, 0.6187, 0.01878, 0.6175, 0.02036, 0.5956, 0.09261, 0.3893, 0.07763, 0.4117, 0.1228, 0.426, 0.1137, 0.4113, 0.07763, 0.4117, 0.07403, 0.432, 0.1329, 0.45, 0.1228, 0.426, 0.07403, 0.432, 0.06966, 0.4627, 0.1391, 0.4721, 0.1329, 0.45, 0.06966, 0.4627, 0.08802, 0.4846, 0.1412, 0.4941, 0.1391, 0.4721, 0.08802, 0.4846, 0.1206, 0.5089, 0.1406, 0.5157, 0.1412, 0.4941, 0.1206, 0.5089, 0.1169, 0.5315, 0.1376, 0.5367, 0.1406, 0.5157, 0.1169, 0.5315, 0.1142, 0.5525, 0.1317, 0.5573, 0.1376, 0.5367, 0.1142, 0.5525, 0.1072, 0.5727, 0.1218, 0.5775, 0.1317, 0.5573, 0.1072, 0.5727, 0.09462, 0.5913, 0.1089, 0.5977, 0.1218, 0.5775, 0.2877, 0.6774, 0.3005, 0.6536, 0.2648, 0.6373, 0.2561, 0.6651, 0.3005, 0.6536, 0.3063, 0.608, 0.2563, 0.5841, 0.2648, 0.6373, 0.3063, 0.608, 0.2863, 0.5495, 0.2705, 0.5456, 0.2563, 0.5841, 0.2863, 0.5495, 0.3165, 0.5248, 0.278, 0.5086, 0.2705, 0.5456, 0.3165, 0.5248, 0.3194, 0.4832, 0.2821, 0.4724, 0.278, 0.5086, 0.3194, 0.4832, 0.3147, 0.4424, 0.2809, 0.4365, 0.2821, 0.4724, 0.3147, 0.4424, 0.3088, 0.4026, 0.277, 0.4008, 0.2809, 0.4365, 0.3088, 0.4026, 0.3028, 0.3629, 0.2684, 0.3643, 0.277, 0.4008, 0.3028, 0.3629, 0.2967, 0.322, 0.2549, 0.3275, 0.2684, 0.3643, 0.1218, 0.5775, 0.1089, 0.5977, 0.1132, 0.6085, 0.1295, 0.586, 0.1295, 0.586, 0.1132, 0.6085, 0.1164, 0.6194, 0.1386, 0.5947, 0.1386, 0.5947, 0.1164, 0.6194, 0.1182, 0.6306, 0.1436, 0.6035, 0.1436, 0.6035, 0.1182, 0.6306, 0.1194, 0.6392, 0.1474, 0.6105, 0.1474, 0.6105, 0.1194, 0.6392, 0.1226, 0.6512, 0.1542, 0.6209, 0.1542, 0.6209, 0.1226, 0.6512, 0.1497, 0.6613, 0.1658, 0.6345, 0.1658, 0.6345, 0.1497, 0.6613, 0.1865, 0.6442, 0.1927, 0.6114, 0.2336, 0.5818, 0.2312, 0.6336, 0.2648, 0.6373, 0.2563, 0.5841, 0.1317, 0.5573, 0.1218, 0.5775, 0.1295, 0.586, 0.1408, 0.5634, 0.1408, 0.5634, 0.1295, 0.586, 0.1386, 0.5947, 0.1506, 0.5698, 0.1506, 0.5698, 0.1386, 0.5947, 0.1436, 0.6035, 0.1574, 0.5762, 0.1574, 0.5762, 0.1436, 0.6035, 0.1474, 0.6105, 0.1625, 0.5812, 0.1625, 0.5812, 0.1474, 0.6105, 0.1542, 0.6209, 0.1713, 0.5883, 0.1713, 0.5883, 0.1542, 0.6209, 0.1658, 0.6345, 0.1826, 0.6028, 0.1826, 0.6028, 0.1658, 0.6345, 0.1927, 0.6114, 0.2129, 0.5753, 0.2497, 0.5449, 0.2336, 0.5818, 0.2563, 0.5841, 0.2705, 0.5456, 0.1376, 0.5367, 0.1317, 0.5573, 0.1408, 0.5634, 0.1475, 0.5404, 0.1475, 0.5404, 0.1408, 0.5634, 0.1506, 0.5698, 0.1574, 0.5438, 0.1574, 0.5438, 0.1506, 0.5698, 0.1574, 0.5762, 0.1649, 0.5475, 0.1649, 0.5475, 0.1574, 0.5762, 0.1625, 0.5812, 0.1708, 0.5503, 0.1708, 0.5503, 0.1625, 0.5812, 0.1713, 0.5883, 0.1807, 0.5544, 0.1807, 0.5544, 0.1713, 0.5883, 0.1826, 0.6028, 0.1943, 0.5626, 0.1943, 0.5626, 0.1826, 0.6028, 0.2129, 0.5753, 0.2236, 0.5374, 0.2584, 0.5087, 0.2497, 0.5449, 0.2705, 0.5456, 0.278, 0.5086, 0.1406, 0.5157, 0.1376, 0.5367, 0.1475, 0.5404, 0.1507, 0.5168, 0.1507, 0.5168, 0.1475, 0.5404, 0.1574, 0.5438, 0.1604, 0.5171, 0.1604, 0.5171, 0.1574, 0.5438, 0.1649, 0.5475, 0.1683, 0.5181, 0.1683, 0.5181, 0.1649, 0.5475, 0.1708, 0.5503, 0.1745, 0.5187, 0.1745, 0.5187, 0.1708, 0.5503, 0.1807, 0.5544, 0.1848, 0.5196, 0.1848, 0.5196, 0.1807, 0.5544, 0.1943, 0.5626, 0.1993, 0.5211, 0.1993, 0.5211, 0.1943, 0.5626, 0.2236, 0.5374, 0.2279, 0.4993, 0.2629, 0.4732, 0.2584, 0.5087, 0.278, 0.5086, 0.2821, 0.4724, 0.1412, 0.4941, 0.1406, 0.5157, 0.1507, 0.5168, 0.1539, 0.4918, 0.1539, 0.4918, 0.1507, 0.5168, 0.1604, 0.5171, 0.1608, 0.4901, 0.1608, 0.4901, 0.1604, 0.5171, 0.1683, 0.5181, 0.1684, 0.4883, 0.1684, 0.4883, 0.1683, 0.5181, 0.1745, 0.5187, 0.1743, 0.4866, 0.1743, 0.4866, 0.1745, 0.5187, 0.1848, 0.5196, 0.1843, 0.4843, 0.1843, 0.4843, 0.1848, 0.5196, 0.1993, 0.5211, 0.1981, 0.4791, 0.1981, 0.4791, 0.1993, 0.5211, 0.2279, 0.4993, 0.2258, 0.4614, 0.2603, 0.438, 0.2629, 0.4732, 0.2821, 0.4724, 0.2809, 0.4365, 0.1391, 0.4721, 0.1412, 0.4941, 0.1539, 0.4918, 0.1503, 0.4673, 0.1503, 0.4673, 0.1539, 0.4918, 0.1608, 0.4901, 0.1567, 0.4632, 0.1567, 0.4632, 0.1608, 0.4901, 0.1684, 0.4883, 0.1639, 0.4586, 0.1639, 0.4586, 0.1684, 0.4883, 0.1743, 0.4866, 0.1695, 0.4546, 0.1695, 0.4546, 0.1743, 0.4866, 0.1843, 0.4843, 0.179, 0.4489, 0.179, 0.4489, 0.1843, 0.4843, 0.1981, 0.4791, 0.1919, 0.4371, 0.1919, 0.4371, 0.1981, 0.4791, 0.2258, 0.4614, 0.2193, 0.4237, 0.2554, 0.4037, 0.2603, 0.438, 0.2809, 0.4365, 0.277, 0.4008, 0.1329, 0.45, 0.1391, 0.4721, 0.1503, 0.4673, 0.1417, 0.4423, 0.1417, 0.4423, 0.1503, 0.4673, 0.1567, 0.4632, 0.1472, 0.4357, 0.1472, 0.4357, 0.1567, 0.4632, 0.1639, 0.4586, 0.1535, 0.4282, 0.1535, 0.4282, 0.1639, 0.4586, 0.1695, 0.4546, 0.1584, 0.4219, 0.1584, 0.4219, 0.1695, 0.4546, 0.179, 0.4489, 0.1669, 0.413, 0.1669, 0.413, 0.179, 0.4489, 0.1919, 0.4371, 0.1777, 0.3945, 0.1777, 0.3945, 0.1919, 0.4371, 0.2193, 0.4237, 0.2052, 0.3856, 0.2454, 0.3687, 0.2554, 0.4037, 0.277, 0.4008, 0.2684, 0.3643, 0.1228, 0.426, 0.1329, 0.45, 0.1417, 0.4423, 0.1287, 0.4163, 0.1287, 0.4163, 0.1417, 0.4423, 0.1472, 0.4357, 0.133, 0.4074, 0.133, 0.4074, 0.1472, 0.4357, 0.1535, 0.4282, 0.138, 0.3971, 0.138, 0.3971, 0.1535, 0.4282, 0.1584, 0.4219, 0.1418, 0.3884, 0.1418, 0.3884, 0.1584, 0.4219, 0.1669, 0.413, 0.1487, 0.3763, 0.1487, 0.3763, 0.1669, 0.413, 0.1777, 0.3945, 0.1563, 0.3509, 0.1563, 0.3509, 0.1777, 0.3945, 0.2052, 0.3856, 0.1839, 0.3469, 0.2298, 0.333, 0.2454, 0.3687, 0.2684, 0.3643, 0.2549, 0.3275, 0.1137, 0.4113, 0.1228, 0.426, 0.1287, 0.4163, 0.1181, 0.4, 0.1181, 0.4, 0.1287, 0.4163, 0.133, 0.4074, 0.1214, 0.3896, 0.1214, 0.3896, 0.133, 0.4074, 0.138, 0.3971, 0.1253, 0.3775, 0.1253, 0.3775, 0.138, 0.3971, 0.1418, 0.3884, 0.1282, 0.3673, 0.1282, 0.3673, 0.1418, 0.3884, 0.1487, 0.3763, 0.1338, 0.3531, 0.1338, 0.3531, 0.1487, 0.3763, 0.1563, 0.3509, 0.1389, 0.3235, 0.1389, 0.3235, 0.1563, 0.3509, 0.1839, 0.3469, 0.1666, 0.3226, 0.2109, 0.3028, 0.2298, 0.333, 0.2549, 0.3275, 0.2372, 0.2938, 0.07148, 0.3735, 0.09261, 0.3893, 0.09406, 0.3754, 0.07073, 0.3577, 0.07073, 0.3577, 0.09406, 0.3754, 0.09545, 0.3628, 0.07083, 0.3435, 0.07083, 0.3435, 0.09545, 0.3628, 0.09712, 0.348, 0.07104, 0.3269, 0.07104, 0.3269, 0.09712, 0.348, 0.09835, 0.3357, 0.07109, 0.3132, 0.07109, 0.3132, 0.09835, 0.3357, 0.1008, 0.3185, 0.07224, 0.2941, 0.07224, 0.2941, 0.1008, 0.3185, 0.102, 0.2829, 0.06936, 0.2541, 0.06936, 0.2541, 0.102, 0.2829, 0.1303, 0.2868, 0.1132, 0.2684, 0.1562, 0.2539, 0.18, 0.2777, 0.1963, 0.2633, 0.1729, 0.24, 0.05288, 0.3623, 0.07148, 0.3735, 0.07073, 0.3577, 0.05626, 0.3504, 0.05626, 0.3504, 0.07073, 0.3577, 0.07083, 0.3435, 0.05587, 0.3356, 0.05587, 0.3356, 0.07083, 0.3435, 0.07104, 0.3269, 0.05553, 0.3183, 0.05553, 0.3183, 0.07104, 0.3269, 0.07109, 0.3132, 0.05518, 0.304, 0.05518, 0.304, 0.07109, 0.3132, 0.07224, 0.2941, 0.05574, 0.284, 0.05574, 0.284, 0.07224, 0.2941, 0.06936, 0.2541, 0.05587, 0.2385, 0.05587, 0.2385, 0.06936, 0.2541, 0.1132, 0.2684, 0.09524, 0.2447, 0.1304, 0.2301, 0.1562, 0.2539, 0.1729, 0.24, 0.1469, 0.216, 0.03446, 0.3551, 0.05288, 0.3623, 0.05626, 0.3504, 0.03526, 0.3404, 0.03526, 0.3404, 0.05626, 0.3504, 0.05587, 0.3356, 0.0373, 0.3242, 0.0373, 0.3242, 0.05587, 0.3356, 0.05553, 0.3183, 0.03992, 0.3051, 0.03992, 0.3051, 0.05553, 0.3183, 0.05518, 0.304, 0.04088, 0.2899, 0.04088, 0.2899, 0.05518, 0.304, 0.05574, 0.284, 0.04191, 0.2758, 0.04191, 0.2758, 0.05574, 0.284, 0.05587, 0.2385, 0.04763, 0.2296, 0.04763, 0.2296, 0.05587, 0.2385, 0.09524, 0.2447, 0.08298, 0.2313, 0.1121, 0.2176, 0.1304, 0.2301, 0.1469, 0.216, 0.1242, 0.2028, 0.01912, 0.3513, 0.03446, 0.3551, 0.03526, 0.3404, 0.02157, 0.3343, 0.02157, 0.3343, 0.03526, 0.3404, 0.0373, 0.3242, 0.02569, 0.3051, 0.02569, 0.3051, 0.0373, 0.3242, 0.03992, 0.3051, 0.02832, 0.2871, 0.02832, 0.2871, 0.03992, 0.3051, 0.04088, 0.2899, 0.03006, 0.2757, 0.03006, 0.2757, 0.04088, 0.2899, 0.04191, 0.2758, 0.03176, 0.2654, 0.03176, 0.2654, 0.04191, 0.2758, 0.04763, 0.2296, 0.03903, 0.2227, 0.03903, 0.2227, 0.04763, 0.2296, 0.08298, 0.2313, 0.03956, 0.2199, 0.04361, 0.201, 0.1121, 0.2176, 0.1242, 0.2028, 0.04819, 0.1827, 0.01596, 0.6536, 0.0004144, 0.6556, 0.0008961, 0.6678, 0.01535, 0.6652, 0.01535, 0.6652, 0.0008961, 0.6678, 0.001836, 0.6819, 0.01574, 0.6808, 0.01574, 0.6808, 0.001836, 0.6819, 0.003262, 0.6963, 0.01694, 0.6938, 0.01694, 0.6938, 0.003262, 0.6963, 0.005488, 0.7116, 0.01722, 0.7098, 0.01722, 0.7098, 0.005488, 0.7116, 0.009911, 0.732, 0.0196, 0.7286, 0.0196, 0.7286, 0.009911, 0.732, 0.01872, 0.757, 0.03037, 0.7503, 0.03037, 0.7503, 0.01872, 0.757, 0.03801, 0.7889, 0.06243, 0.7754, 0.08873, 0.8009, 0.05133, 0.8227, 0.05318, 0.8279, 0.1094, 0.8062, 0.03429, 0.648, 0.01596, 0.6536, 0.01535, 0.6652, 0.03535, 0.6617, 0.03535, 0.6617, 0.01535, 0.6652, 0.01574, 0.6808, 0.03319, 0.6771, 0.03319, 0.6771, 0.01574, 0.6808, 0.01694, 0.6938, 0.03337, 0.6929, 0.03337, 0.6929, 0.01694, 0.6938, 0.01722, 0.7098, 0.03341, 0.7064, 0.03341, 0.7064, 0.01722, 0.7098, 0.0196, 0.7286, 0.03561, 0.7222, 0.03561, 0.7222, 0.0196, 0.7286, 0.03037, 0.7503, 0.0429, 0.7413, 0.0429, 0.7413, 0.03037, 0.7503, 0.06243, 0.7754, 0.09589, 0.7567, 0.1299, 0.7622, 0.08873, 0.8009, 0.1094, 0.8062, 0.1587, 0.7679, 0.05293, 0.6404, 0.03429, 0.648, 0.03535, 0.6617, 0.05058, 0.656, 0.05058, 0.656, 0.03535, 0.6617, 0.03319, 0.6771, 0.04949, 0.67, 0.04949, 0.67, 0.03319, 0.6771, 0.03337, 0.6929, 0.04871, 0.6861, 0.04871, 0.6861, 0.03337, 0.6929, 0.03341, 0.7064, 0.04817, 0.6988, 0.04817, 0.6988, 0.03341, 0.7064, 0.03561, 0.7222, 0.05404, 0.7101, 0.05404, 0.7101, 0.03561, 0.7222, 0.0429, 0.7413, 0.05968, 0.7294, 0.05968, 0.7294, 0.0429, 0.7413, 0.09589, 0.7567, 0.1126, 0.743, 0.1504, 0.7471, 0.1299, 0.7622, 0.1587, 0.7679, 0.1826, 0.7521, 0.07423, 0.6278, 0.05293, 0.6404, 0.05058, 0.656, 0.07369, 0.6417, 0.07369, 0.6417, 0.05058, 0.656, 0.04949, 0.67, 0.07345, 0.6541, 0.07345, 0.6541, 0.04949, 0.67, 0.04871, 0.6861, 0.07355, 0.6681, 0.07355, 0.6681, 0.04871, 0.6861, 0.04817, 0.6988, 0.07382, 0.6791, 0.07382, 0.6791, 0.04817, 0.6988, 0.05404, 0.7101, 0.07544, 0.6944, 0.07544, 0.6944, 0.05404, 0.7101, 0.05968, 0.7294, 0.0812, 0.7141, 0.0812, 0.7141, 0.05968, 0.7294, 0.1126, 0.743, 0.133, 0.7255, 0.1747, 0.7041, 0.1504, 0.7471, 0.1826, 0.7521, 0.2041, 0.7149, 0.09071, 0.617, 0.07423, 0.6278, 0.07369, 0.6417, 0.09183, 0.6294, 0.09183, 0.6294, 0.07369, 0.6417, 0.07345, 0.6541, 0.0934, 0.6407, 0.0934, 0.6407, 0.07345, 0.6541, 0.07355, 0.6681, 0.09352, 0.6534, 0.09352, 0.6534, 0.07355, 0.6681, 0.07382, 0.6791, 0.09357, 0.6632, 0.09357, 0.6632, 0.07382, 0.6791, 0.07544, 0.6944, 0.09504, 0.6765, 0.09504, 0.6765, 0.07544, 0.6944, 0.0812, 0.7141, 0.1272, 0.6788, 0.1272, 0.6788, 0.0812, 0.7141, 0.133, 0.7255, 0.1656, 0.6778, 0.2119, 0.6628, 0.1747, 0.7041, 0.2041, 0.7149, 0.2561, 0.6651, 0.1089, 0.5977, 0.09071, 0.617, 0.09183, 0.6294, 0.1132, 0.6085, 0.1132, 0.6085, 0.09183, 0.6294, 0.0934, 0.6407, 0.1164, 0.6194, 0.1164, 0.6194, 0.0934, 0.6407, 0.09352, 0.6534, 0.1182, 0.6306, 0.1182, 0.6306, 0.09352, 0.6534, 0.09357, 0.6632, 0.1194, 0.6392, 0.1194, 0.6392, 0.09357, 0.6632, 0.09504, 0.6765, 0.1226, 0.6512, 0.1226, 0.6512, 0.09504, 0.6765, 0.1272, 0.6788, 0.1497, 0.6613, 0.1497, 0.6613, 0.1272, 0.6788, 0.1656, 0.6778, 0.1865, 0.6442, 0.2312, 0.6336, 0.2119, 0.6628, 0.2561, 0.6651, 0.2648, 0.6373, 0.09261, 0.3893, 0.1137, 0.4113, 0.1181, 0.4, 0.09406, 0.3754, 0.09406, 0.3754, 0.1181, 0.4, 0.1214, 0.3896, 0.09545, 0.3628, 0.09545, 0.3628, 0.1214, 0.3896, 0.1253, 0.3775, 0.09712, 0.348, 0.09712, 0.348, 0.1253, 0.3775, 0.1282, 0.3673, 0.09835, 0.3357, 0.09835, 0.3357, 0.1282, 0.3673, 0.1338, 0.3531, 0.1008, 0.3185, 0.1008, 0.3185, 0.1338, 0.3531, 0.1389, 0.3235, 0.102, 0.2829, 0.102, 0.2829, 0.1389, 0.3235, 0.1666, 0.3226, 0.1303, 0.2868, 0.18, 0.2777, 0.2109, 0.3028, 0.2372, 0.2938, 0.1963, 0.2633, 0.2125, 0.7589, 0.3042, 0.7868, 0.3279, 0.7727, 0.2346, 0.7254, 0.2346, 0.7254, 0.3279, 0.7727, 0.3449, 0.7315, 0.2877, 0.6774, 0.3165, 0.5248, 0.3663, 0.5524, 0.3675, 0.5001, 0.3194, 0.4832, 0.1939, 0.235, 0.3047, 0.1957, 0.2775, 0.173, 0.1691, 0.2119, 0.1882, 0.7754, 0.2771, 0.8076, 0.3042, 0.7868, 0.2125, 0.7589, 0.2863, 0.5495, 0.3649, 0.5939, 0.3663, 0.5524, 0.3165, 0.5248, 0.1672, 0.7994, 0.2482, 0.8206, 0.2771, 0.8076, 0.1882, 0.7754, 0.3028, 0.3629, 0.3621, 0.3584, 0.3566, 0.3102, 0.2967, 0.322, 0.223, 0.26, 0.3356, 0.2263, 0.3047, 0.1957, 0.1939, 0.235, 0.3088, 0.4026, 0.3658, 0.4061, 0.3621, 0.3584, 0.3028, 0.3629, 0.3063, 0.608, 0.3618, 0.6398, 0.3649, 0.5939, 0.2863, 0.5495, 0.06135, 0.8508, 0.07153, 0.8794, 0.2482, 0.8206, 0.1672, 0.7994, 0.2836, 0.2819, 0.3482, 0.2611, 0.3356, 0.2263, 0.223, 0.26, 0.3147, 0.4424, 0.3673, 0.4532, 0.3658, 0.4061, 0.3088, 0.4026, 0.3005, 0.6536, 0.3565, 0.6863, 0.3618, 0.6398, 0.3063, 0.608, 0.1459, 0.1964, 0.2477, 0.1554, 0.06609, 0.107, 0.05163, 0.1699, 0.2967, 0.322, 0.3566, 0.3102, 0.3482, 0.2611, 0.2836, 0.2819, 0.3194, 0.4832, 0.3675, 0.5001, 0.3673, 0.4532, 0.3147, 0.4424, 0.2877, 0.6774, 0.3449, 0.7315, 0.3565, 0.6863, 0.3005, 0.6536, 0.1691, 0.2119, 0.2775, 0.173, 0.2477, 0.1554, 0.1459, 0.1964, 0.1303, 0.2868, 0.1666, 0.3226, 0.2109, 0.3028, 0.18, 0.2777, 0.1865, 0.6442, 0.1656, 0.6778, 0.2119, 0.6628, 0.2312, 0.6336, 0.1656, 0.6778, 0.133, 0.7255, 0.1747, 0.7041, 0.2119, 0.6628, 0.133, 0.7255, 0.1126, 0.743, 0.1504, 0.7471, 0.1747, 0.7041, 0.1126, 0.743, 0.09589, 0.7567, 0.1299, 0.7622, 0.1504, 0.7471, 0.09589, 0.7567, 0.06243, 0.7754, 0.08873, 0.8009, 0.1299, 0.7622, 0.06243, 0.7754, 0.03801, 0.7889, 0.05133, 0.8227, 0.08873, 0.8009, 0.03956, 0.2199, 0.08298, 0.2313, 0.1121, 0.2176, 0.04361, 0.201, 0.08298, 0.2313, 0.09524, 0.2447, 0.1304, 0.2301, 0.1121, 0.2176, 0.09524, 0.2447, 0.1132, 0.2684, 0.1562, 0.2539, 0.1304, 0.2301, 0.1132, 0.2684, 0.1303, 0.2868, 0.18, 0.2777, 0.1562, 0.2539, 0.1666, 0.3226, 0.1839, 0.3469, 0.2298, 0.333, 0.2109, 0.3028, 0.1839, 0.3469, 0.2052, 0.3856, 0.2454, 0.3687, 0.2298, 0.333, 0.2052, 0.3856, 0.2193, 0.4237, 0.2554, 0.4037, 0.2454, 0.3687, 0.2193, 0.4237, 0.2258, 0.4614, 0.2603, 0.438, 0.2554, 0.4037, 0.2258, 0.4614, 0.2279, 0.4993, 0.2629, 0.4732, 0.2603, 0.438, 0.2279, 0.4993, 0.2236, 0.5374, 0.2584, 0.5087, 0.2629, 0.4732, 0.2236, 0.5374, 0.2129, 0.5753, 0.2497, 0.5449, 0.2584, 0.5087, 0.2129, 0.5753, 0.1927, 0.6114, 0.2336, 0.5818, 0.2497, 0.5449, 0.1927, 0.6114, 0.1865, 0.6442, 0.2312, 0.6336, 0.2336, 0.5818, 0.3482, 0.2611, 0.3615, 0.2313, 0.3461, 0.1913, 0.3356, 0.2263, 0.2771, 0.8076, 0.2804, 0.8479, 0.3103, 0.8252, 0.3042, 0.7868, 0.3675, 0.5001, 0.3844, 0.5013, 0.3841, 0.4484, 0.3673, 0.4532, 0.3566, 0.3102, 0.3715, 0.2869, 0.3615, 0.2313, 0.3482, 0.2611, 0.2482, 0.8206, 0.25, 0.8628, 0.2804, 0.8479, 0.2771, 0.8076, 0.3663, 0.5524, 0.3833, 0.5602, 0.3844, 0.5013, 0.3675, 0.5001, 0.3279, 0.7727, 0.3377, 0.81, 0.3579, 0.7631, 0.3449, 0.7315, 0.07153, 0.8794, 0.08532, 0.9191, 0.25, 0.8628, 0.2482, 0.8206, 0.3649, 0.5939, 0.3817, 0.6068, 0.3833, 0.5602, 0.3663, 0.5524, 0.2477, 0.1554, 0.247, 0.114, 0.07591, 0.06257, 0.06609, 0.107, 0.3618, 0.6398, 0.3781, 0.6589, 0.3817, 0.6068, 0.3649, 0.5939, 0.2775, 0.173, 0.2792, 0.1326, 0.247, 0.114, 0.2477, 0.1554, 0.3565, 0.6863, 0.3719, 0.711, 0.3781, 0.6589, 0.3618, 0.6398, 0.3621, 0.3584, 0.3779, 0.3414, 0.3715, 0.2869, 0.3566, 0.3102, 0.3047, 0.1957, 0.3101, 0.1569, 0.2792, 0.1326, 0.2775, 0.173, 0.3449, 0.7315, 0.3579, 0.7631, 0.3719, 0.711, 0.3565, 0.6863, 0.3658, 0.4061, 0.3823, 0.3953, 0.3779, 0.3414, 0.3621, 0.3584, 0.3356, 0.2263, 0.3461, 0.1913, 0.3101, 0.1569, 0.3047, 0.1957, 0.3042, 0.7868, 0.3103, 0.8252, 0.3377, 0.81, 0.3279, 0.7727, 0.3673, 0.4532, 0.3841, 0.4484, 0.3823, 0.3953, 0.3658, 0.4061, 0.3103, 0.8252, 0.3164, 0.8388, 0.3439, 0.8264, 0.3377, 0.81, 0.3841, 0.4484, 0.4122, 0.4355, 0.409, 0.3676, 0.3823, 0.3953, 0.3615, 0.2313, 0.3767, 0.1837, 0.3529, 0.17, 0.3461, 0.1913, 0.2804, 0.8479, 0.2859, 0.8595, 0.3164, 0.8388, 0.3103, 0.8252, 0.3844, 0.5013, 0.4129, 0.5044, 0.4122, 0.4355, 0.3841, 0.4484, 0.3715, 0.2869, 0.3911, 0.241, 0.3767, 0.1837, 0.3615, 0.2313, 0.25, 0.8628, 0.2545, 0.8742, 0.2859, 0.8595, 0.2804, 0.8479, 0.3833, 0.5602, 0.4115, 0.5664, 0.4129, 0.5044, 0.3844, 0.5013, 0.3377, 0.81, 0.3439, 0.8264, 0.3797, 0.7939, 0.3579, 0.7631, 0.08532, 0.9191, 0.08755, 0.9258, 0.2545, 0.8742, 0.25, 0.8628, 0.3817, 0.6068, 0.409, 0.6233, 0.4115, 0.5664, 0.3833, 0.5602, 0.247, 0.114, 0.2515, 0.1031, 0.07723, 0.05455, 0.07591, 0.06257, 0.3781, 0.6589, 0.4039, 0.6789, 0.409, 0.6233, 0.3817, 0.6068, 0.2792, 0.1326, 0.2846, 0.1212, 0.2515, 0.1031, 0.247, 0.114, 0.3719, 0.711, 0.3945, 0.7417, 0.4039, 0.6789, 0.3781, 0.6589, 0.3779, 0.3414, 0.4014, 0.3022, 0.3911, 0.241, 0.3715, 0.2869, 0.3101, 0.1569, 0.3152, 0.1426, 0.2846, 0.1212, 0.2792, 0.1326, 0.3579, 0.7631, 0.3797, 0.7939, 0.3945, 0.7417, 0.3719, 0.711, 0.3823, 0.3953, 0.409, 0.3676, 0.4014, 0.3022, 0.3779, 0.3414, 0.3461, 0.1913, 0.3529, 0.17, 0.3152, 0.1426, 0.3101, 0.1569, 0.05333, 0.4185, 0.04799, 0.4644, 0.05604, 0.456, 0.05963, 0.4348, 0.03977, 0.4042, 0.03166, 0.479, 0.04799, 0.4644, 0.05333, 0.4185, 0.02296, 0.391, 0.01342, 0.4881, 0.03166, 0.479, 0.03977, 0.4042, 0.01036, 0.3867, 0.0003438, 0.49, 0.01342, 0.4881, 0.02296, 0.391, 0.0156, 0.373, 0.01036, 0.3867, 0.02296, 0.391, 0.02982, 0.3777, 0.0657, 0.4114, 0.05333, 0.4185, 0.05963, 0.4348, 0.07403, 0.432, 0.0182, 0.5024, 0.01342, 0.4881, 0.0003438, 0.49, 0.003191, 0.5053, 0.06966, 0.4627, 0.05604, 0.456, 0.04799, 0.4644, 0.05869, 0.4742, 0.02982, 0.3777, 0.02296, 0.391, 0.03977, 0.4042, 0.05022, 0.3934, 0.409, 0.3676, 0.4446, 0.3233, 0.4274, 0.2506, 0.4014, 0.3022, 0.3529, 0.17, 0.3623, 0.1314, 0.3212, 0.09403, 0.3152, 0.1426, 0.3164, 0.8388, 0.3166, 0.918, 0.3592, 0.8857, 0.3439, 0.8264, 0.4122, 0.4355, 0.4467, 0.4164, 0.4446, 0.3233, 0.409, 0.3676, 0.3767, 0.1837, 0.3852, 0.156, 0.3623, 0.1314, 0.3529, 0.17, 0.2859, 0.8595, 0.2689, 0.9188, 0.3166, 0.918, 0.3164, 0.8388, 0.4129, 0.5044, 0.4472, 0.5089, 0.4467, 0.4164, 0.4122, 0.4355, 0.3911, 0.241, 0.4084, 0.1935, 0.3852, 0.156, 0.3767, 0.1837, 0.2545, 0.8742, 0.2219, 0.9444, 0.2689, 0.9188, 0.2859, 0.8595, 0.4115, 0.5664, 0.4471, 0.5693, 0.4472, 0.5089, 0.4129, 0.5044, 0.3439, 0.8264, 0.3592, 0.8857, 0.4105, 0.8466, 0.3797, 0.7939, 0.08755, 0.9258, 0.1111, 0.9999, 0.2219, 0.9444, 0.2545, 0.8742, 0.409, 0.6233, 0.4472, 0.6378, 0.4471, 0.5693, 0.4115, 0.5664, 0.2515, 0.1031, 0.2484, 0.04664, 0.08569, 6.686e-05, 0.07723, 0.05455, 0.4039, 0.6789, 0.4456, 0.7057, 0.4472, 0.6378, 0.409, 0.6233, 0.2846, 0.1212, 0.2862, 0.068, 0.2484, 0.04664, 0.2515, 0.1031, 0.3945, 0.7417, 0.4356, 0.7886, 0.4456, 0.7057, 0.4039, 0.6789, 0.4014, 0.3022, 0.4274, 0.2506, 0.4084, 0.1935, 0.3911, 0.241, 0.3152, 0.1426, 0.3212, 0.09403, 0.2862, 0.068, 0.2846, 0.1212, 0.3797, 0.7939, 0.4105, 0.8466, 0.4356, 0.7886, 0.3945, 0.7417])
me_cube_001.materials.append(mat_grass)
me_cube_001.materials.append(mat_sand)
me_cube_001.materials.append(mat_rock)
me_cube_001.use_remesh_fix_poles = True
me_cube_001.use_remesh_preserve_attributes = False
me_cube_001.use_mirror_vertex_groups = False
me_cube_001.update()

# ---- objects
ob_crescent_isle = bpy.data.objects.new('Crescent Isle', me_cube_001)

# ---- transforms, parenting, visibility, modifiers, constraints
ob_crescent_isle.location = (0.0, 0.0, 0.0)
ob_crescent_isle.rotation_euler = (0.0, -0.0, -1.571)
ob_crescent_isle.lineart.crease_threshold = 0.0

# ---- collection membership
col_collection.objects.link(ob_crescent_isle)

# ---- scene / render settings (as saved in the file)
scene.frame_start = 1; scene.frame_end = 250; scene.frame_set(0)
scene.render.engine = 'BLENDER_EEVEE_NEXT'
scene.cycles.use_denoising = False
scene.cycles.samples = 128
scene.cycles.sampling_pattern = 'TABULATED_SOBOL'
scene.cycles.use_adaptive_sampling = False
scene.cycles.use_light_tree = False
scene.view_settings.view_transform = 'Filmic'
bpy.context.view_layer.update()

# ---- added for rendering (the .blend has no active camera and no usable light): camera, sun
cam_auto = bpy.data.cameras.new('AutoCamera')
cam_auto.lens = 50.0
cam_auto.sensor_width = 36.0
cam_auto.clip_end = 10934.7
ob_auto_camera = bpy.data.objects.new('AutoCamera', cam_auto)
scene.collection.objects.link(ob_auto_camera)
ob_auto_camera.location = (585.346, -752.474, 494.332)
ob_auto_camera.rotation_euler = (1.09748, -7.21219e-08, 0.694738)
scene.camera = ob_auto_camera
light_auto_sun = bpy.data.lights.new('AutoSun', 'SUN')
light_auto_sun.energy = 3.0
light_auto_sun.angle = 0.0523599
ob_auto_sun = bpy.data.objects.new('AutoSun', light_auto_sun)
scene.collection.objects.link(ob_auto_sun)
ob_auto_sun.rotation_euler = (0.872665, 0.174533, 0.523599)
bpy.context.view_layer.update()
